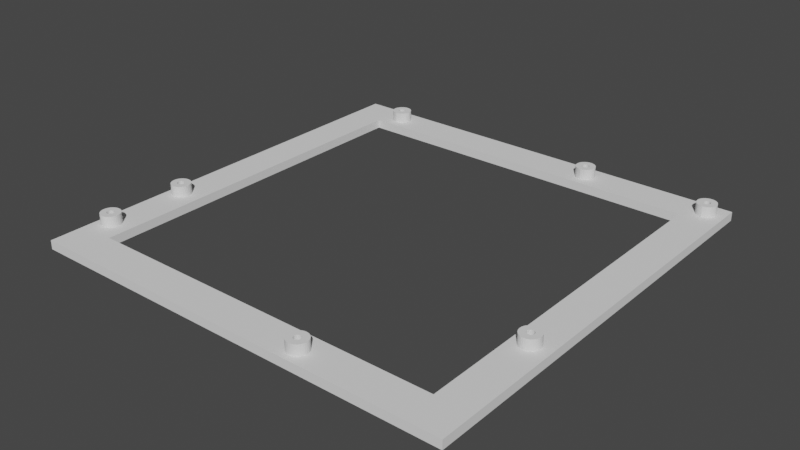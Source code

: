 # Source: truss.blend  (saved by Blender 3.2.14; exported with 4.5.12 LTS)
import bpy
from mathutils import Matrix  # noqa: F401  (used for matrix-valued properties, if any)

bpy.ops.wm.read_factory_settings(use_empty=True)
scene = bpy.context.scene
scene.name = 'Scene'

# ---- world
world_world = bpy.data.worlds.new('World'); scene.world = world_world
world_world.use_nodes = True; world_world.node_tree.nodes.clear()
_N = world_world.node_tree.nodes; _L = world_world.node_tree.links
n0 = _N.new('ShaderNodeOutputWorld'); n0.name = 'World Output'; n0.location = (300, 300)
n1 = _N.new('ShaderNodeBackground'); n1.name = 'Background'; n1.location = (10, 300)
n1.inputs[0].default_value = (0.05088, 0.05088, 0.05088, 1.0)
_L.new(n1.outputs[0], n0.inputs[0])
n0.is_active_output = True
world_world.color = (0.05088, 0.05088, 0.05088)
world_world.use_sun_shadow = False
world_world.sun_shadow_jitter_overblur = 0.0

# ---- meshes
me_cube = bpy.data.meshes.new('Cube')
me_cube.from_pydata([(-126.7, -122.4, -49.51), (-126.7, -122.4, -44.51), (-126.7, 122.4, -49.51), (-126.7, 122.4, -44.51), (118.2, -122.4, -44.51), (118.2, 122.4, -44.51), (98.18, -102.4, -44.51), (98.12, 102.4, -44.51), (-106.6, 102.4, -44.51), (-106.6, -102.4, -44.51), (-106.6, 102.4, -49.51), (-106.6, -102.4, -49.51), (108.2, 114.4, -44.51), (108.6, 114.4, -44.51), (108.9, 114.3, -44.51), (109.3, 114.1, -44.51), (109.6, 113.9, -44.51), (109.8, 113.6, -44.51), (110.0, 113.2, -44.51), (110.1, 112.8, -44.51), (110.2, 112.4, -44.51), (110.1, 112.1, -44.51), (110.0, 111.7, -44.51), (109.8, 111.3, -44.51), (109.6, 111.0, -44.51), (109.3, 110.8, -44.51), (108.9, 110.6, -44.51), (108.6, 110.5, -44.51), (108.2, 110.4, -44.51), (107.8, 110.5, -44.51), (107.4, 110.6, -44.51), (107.1, 110.8, -44.51), (106.8, 111.0, -44.51), (106.5, 111.3, -44.51), (106.3, 111.7, -44.51), (106.2, 112.1, -44.51), (106.2, 112.4, -44.51), (106.2, 112.8, -44.51), (106.3, 113.2, -44.51), (106.5, 113.6, -44.51), (106.8, 113.9, -44.51), (107.1, 114.1, -44.51), (107.4, 114.3, -44.51), (107.8, 114.4, -44.51), (108.2, 117.9, -44.51), (109.2, 117.8, -44.51), (110.3, 117.5, -44.51), (111.2, 117.0, -44.51), (112.1, 116.3, -44.51), (112.7, 115.5, -44.51), (113.2, 114.5, -44.51), (113.6, 113.5, -44.51), (113.7, 112.4, -44.51), (113.6, 111.4, -44.51), (113.2, 110.3, -44.51), (112.7, 109.4, -44.51), (112.1, 108.6, -44.51), (111.2, 107.9, -44.51), (110.3, 107.4, -44.51), (109.2, 107.1, -44.51), (108.2, 106.9, -44.51), (107.1, 107.1, -44.51), (106.1, 107.4, -44.51), (105.1, 107.9, -44.51), (104.3, 108.6, -44.51), (103.6, 109.4, -44.51), (103.1, 110.3, -44.51), (102.8, 111.4, -44.51), (102.7, 112.4, -44.51), (102.8, 113.5, -44.51), (103.1, 114.5, -44.51), (103.6, 115.5, -44.51), (104.3, 116.3, -44.51), (105.1, 117.0, -44.51), (106.1, 117.5, -44.51), (107.1, 117.8, -44.51), (108.6, 114.4, -38.51), (108.2, 114.4, -38.51), (35.67, 114.4, -44.51), (36.06, 114.4, -44.51), (36.44, 114.3, -44.51), (36.78, 114.1, -44.51), (37.09, 113.9, -44.51), (37.34, 113.6, -44.51), (37.52, 113.2, -44.51), (37.64, 112.8, -44.51), (37.67, 112.4, -44.51), (37.64, 112.1, -44.51), (37.52, 111.7, -44.51), (37.34, 111.3, -44.51), (37.09, 111.0, -44.51), (36.78, 110.8, -44.51), (36.44, 110.6, -44.51), (36.06, 110.5, -44.51), (35.67, 110.4, -44.51), (35.28, 110.5, -44.51), (34.91, 110.6, -44.51), (34.56, 110.8, -44.51), (34.26, 111.0, -44.51), (34.01, 111.3, -44.51), (33.82, 111.7, -44.51), (33.71, 112.1, -44.51), (33.67, 112.4, -44.51), (33.71, 112.8, -44.51), (33.82, 113.2, -44.51), (34.01, 113.6, -44.51), (34.26, 113.9, -44.51), (34.56, 114.1, -44.51), (34.91, 114.3, -44.51), (35.28, 114.4, -44.51), (35.67, 117.9, -44.51), (36.74, 117.8, -44.51), (37.78, 117.5, -44.51), (38.73, 117.0, -44.51), (39.56, 116.3, -44.51), (40.24, 115.5, -44.51), (40.75, 114.5, -44.51), (41.06, 113.5, -44.51), (41.17, 112.4, -44.51), (41.06, 111.4, -44.51), (40.75, 110.3, -44.51), (40.24, 109.4, -44.51), (39.56, 108.6, -44.51), (38.73, 107.9, -44.51), (37.78, 107.4, -44.51), (36.74, 107.1, -44.51), (35.67, 106.9, -44.51), (34.6, 107.1, -44.51), (33.57, 107.4, -44.51), (32.62, 107.9, -44.51), (31.78, 108.6, -44.51), (31.1, 109.4, -44.51), (30.59, 110.3, -44.51), (30.28, 111.4, -44.51), (30.17, 112.4, -44.51), (30.28, 113.5, -44.51), (30.59, 114.5, -44.51), (31.1, 115.5, -44.51), (31.78, 116.3, -44.51), (32.62, 117.0, -44.51), (33.57, 117.5, -44.51), (34.6, 117.8, -44.51), (-96.17, 114.4, -44.51), (-95.78, 114.4, -44.51), (-95.4, 114.3, -44.51), (-95.06, 114.1, -44.51), (-94.75, 113.9, -44.51), (-94.51, 113.6, -44.51), (-94.32, 113.2, -44.51), (-94.21, 112.8, -44.51), (-94.17, 112.4, -44.51), (-94.21, 112.1, -44.51), (-94.32, 111.7, -44.51), (-94.51, 111.3, -44.51), (-94.75, 111.0, -44.51), (-95.06, 110.8, -44.51), (-95.4, 110.6, -44.51), (-95.78, 110.5, -44.51), (-96.17, 110.4, -44.51), (-96.56, 110.5, -44.51), (-96.93, 110.6, -44.51), (-97.28, 110.8, -44.51), (-97.58, 111.0, -44.51), (-97.83, 111.3, -44.51), (-98.02, 111.7, -44.51), (-98.13, 112.1, -44.51), (-98.17, 112.4, -44.51), (-98.13, 112.8, -44.51), (-98.02, 113.2, -44.51), (-97.83, 113.6, -44.51), (-97.58, 113.9, -44.51), (-97.28, 114.1, -44.51), (-96.93, 114.3, -44.51), (-96.56, 114.4, -44.51), (-96.17, 117.9, -44.51), (-95.1, 117.8, -44.51), (-94.06, 117.5, -44.51), (-93.11, 117.0, -44.51), (-92.28, 116.3, -44.51), (-91.6, 115.5, -44.51), (-91.09, 114.5, -44.51), (-90.78, 113.5, -44.51), (-90.67, 112.4, -44.51), (-90.78, 111.4, -44.51), (-91.09, 110.3, -44.51), (-91.6, 109.4, -44.51), (-92.28, 108.6, -44.51), (-93.11, 107.9, -44.51), (-94.06, 107.4, -44.51), (-95.1, 107.1, -44.51), (-96.17, 106.9, -44.51), (-97.24, 107.1, -44.51), (-98.27, 107.4, -44.51), (-99.22, 107.9, -44.51), (-100.1, 108.6, -44.51), (-100.7, 109.4, -44.51), (-101.2, 110.3, -44.51), (-101.6, 111.4, -44.51), (-101.7, 112.4, -44.51), (-101.6, 113.5, -44.51), (-101.2, 114.5, -44.51), (-100.7, 115.5, -44.51), (-100.1, 116.3, -44.51), (-99.22, 117.0, -44.51), (-98.27, 117.5, -44.51), (-97.24, 117.8, -44.51), (-119.2, -43.13, -44.51), (-118.8, -43.17, -44.51), (-118.4, -43.28, -44.51), (-118.1, -43.47, -44.51), (-117.8, -43.72, -44.51), (-117.5, -44.02, -44.51), (-117.4, -44.37, -44.51), (-117.2, -44.74, -44.51), (-117.2, -45.13, -44.51), (-117.2, -45.52, -44.51), (-117.4, -45.9, -44.51), (-117.5, -46.24, -44.51), (-117.8, -46.55, -44.51), (-118.1, -46.8, -44.51), (-118.4, -46.98, -44.51), (-118.8, -47.09, -44.51), (-119.2, -47.13, -44.51), (-119.6, -47.09, -44.51), (-120.0, -46.98, -44.51), (-120.3, -46.8, -44.51), (-120.6, -46.55, -44.51), (-120.9, -46.24, -44.51), (-121.1, -45.9, -44.51), (-121.2, -45.52, -44.51), (-121.2, -45.13, -44.51), (-121.2, -44.74, -44.51), (-121.1, -44.37, -44.51), (-120.9, -44.02, -44.51), (-120.6, -43.72, -44.51), (-120.3, -43.47, -44.51), (-120.0, -43.28, -44.51), (-119.6, -43.17, -44.51), (-119.2, -39.63, -44.51), (-118.1, -39.74, -44.51), (-117.1, -40.05, -44.51), (-116.2, -40.56, -44.51), (-115.3, -41.24, -44.51), (-114.6, -42.07, -44.51), (-114.1, -43.03, -44.51), (-113.8, -44.06, -44.51), (-113.7, -45.13, -44.51), (-113.8, -46.2, -44.51), (-114.1, -47.24, -44.51), (-114.6, -48.19, -44.51), (-115.3, -49.02, -44.51), (-116.2, -49.71, -44.51), (-117.1, -50.21, -44.51), (-118.1, -50.53, -44.51), (-119.2, -50.63, -44.51), (-120.3, -50.53, -44.51), (-121.3, -50.21, -44.51), (-122.3, -49.71, -44.51), (-123.1, -49.02, -44.51), (-123.8, -48.19, -44.51), (-124.3, -47.24, -44.51), (-124.6, -46.2, -44.51), (-124.7, -45.13, -44.51), (-124.6, -44.06, -44.51), (-124.3, -43.03, -44.51), (-123.8, -42.07, -44.51), (-123.1, -41.24, -44.51), (-122.3, -40.56, -44.51), (-121.3, -40.05, -44.51), (-120.3, -39.74, -44.51), (-119.2, -89.17, -44.51), (-118.8, -89.21, -44.51), (-118.4, -89.32, -44.51), (-118.1, -89.51, -44.51), (-117.8, -89.75, -44.51), (-117.5, -90.06, -44.51), (-117.4, -90.4, -44.51), (-117.2, -90.78, -44.51), (-117.2, -91.17, -44.51), (-117.2, -91.56, -44.51), (-117.4, -91.94, -44.51), (-117.5, -92.28, -44.51), (-117.8, -92.58, -44.51), (-118.1, -92.83, -44.51), (-118.4, -93.02, -44.51), (-118.8, -93.13, -44.51), (-119.2, -93.17, -44.51), (-119.6, -93.13, -44.51), (-120.0, -93.02, -44.51), (-120.3, -92.83, -44.51), (-120.6, -92.58, -44.51), (-120.9, -92.28, -44.51), (-121.1, -91.94, -44.51), (-121.2, -91.56, -44.51), (-121.2, -91.17, -44.51), (-121.2, -90.78, -44.51), (-121.1, -90.4, -44.51), (-120.9, -90.06, -44.51), (-120.6, -89.75, -44.51), (-120.3, -89.51, -44.51), (-120.0, -89.32, -44.51), (-119.6, -89.21, -44.51), (-119.2, -85.67, -44.51), (-118.1, -85.77, -44.51), (-117.1, -86.09, -44.51), (-116.2, -86.59, -44.51), (-115.3, -87.28, -44.51), (-114.6, -88.11, -44.51), (-114.1, -89.06, -44.51), (-113.8, -90.1, -44.51), (-113.7, -91.17, -44.51), (-113.8, -92.24, -44.51), (-114.1, -93.28, -44.51), (-114.6, -94.23, -44.51), (-115.3, -95.06, -44.51), (-116.2, -95.75, -44.51), (-117.1, -96.25, -44.51), (-118.1, -96.57, -44.51), (-119.2, -96.67, -44.51), (-120.3, -96.57, -44.51), (-121.3, -96.25, -44.51), (-122.3, -95.75, -44.51), (-123.1, -95.06, -44.51), (-123.8, -94.23, -44.51), (-124.3, -93.28, -44.51), (-124.6, -92.24, -44.51), (-124.7, -91.17, -44.51), (-124.6, -90.1, -44.51), (-124.3, -89.06, -44.51), (-123.8, -88.11, -44.51), (-123.1, -87.28, -44.51), (-122.3, -86.59, -44.51), (-121.3, -86.09, -44.51), (-120.3, -85.77, -44.51), (35.28, -111.7, -44.51), (35.67, -111.7, -44.51), (36.05, -111.9, -44.51), (36.39, -112.0, -44.51), (36.7, -112.3, -44.51), (36.94, -112.6, -44.51), (37.13, -112.9, -44.51), (37.24, -113.3, -44.51), (37.28, -113.7, -44.51), (37.24, -114.1, -44.51), (37.13, -114.5, -44.51), (36.94, -114.8, -44.51), (36.7, -115.1, -44.51), (36.39, -115.4, -44.51), (36.05, -115.6, -44.51), (35.67, -115.7, -44.51), (35.28, -115.7, -44.51), (34.89, -115.7, -44.51), (34.52, -115.6, -44.51), (34.17, -115.4, -44.51), (33.87, -115.1, -44.51), (33.62, -114.8, -44.51), (33.43, -114.5, -44.51), (33.32, -114.1, -44.51), (33.28, -113.7, -44.51), (33.32, -113.3, -44.51), (33.43, -112.9, -44.51), (33.62, -112.6, -44.51), (33.87, -112.3, -44.51), (34.17, -112.0, -44.51), (34.52, -111.9, -44.51), (34.89, -111.7, -44.51), (35.28, -108.2, -44.51), (36.35, -108.3, -44.51), (37.38, -108.6, -44.51), (38.34, -109.1, -44.51), (39.17, -109.8, -44.51), (39.85, -110.7, -44.51), (40.36, -111.6, -44.51), (40.67, -112.6, -44.51), (40.78, -113.7, -44.51), (40.67, -114.8, -44.51), (40.36, -115.8, -44.51), (39.85, -116.8, -44.51), (39.17, -117.6, -44.51), (38.34, -118.3, -44.51), (37.38, -118.8, -44.51), (36.35, -119.1, -44.51), (35.28, -119.2, -44.51), (34.21, -119.1, -44.51), (33.18, -118.8, -44.51), (32.23, -118.3, -44.51), (31.39, -117.6, -44.51), (30.71, -116.8, -44.51), (30.2, -115.8, -44.51), (29.89, -114.8, -44.51), (29.78, -113.7, -44.51), (29.89, -112.6, -44.51), (30.2, -111.6, -44.51), (30.71, -110.7, -44.51), (31.39, -109.8, -44.51), (32.23, -109.1, -44.51), (33.18, -108.6, -44.51), (34.21, -108.3, -44.51), (108.9, 114.3, -38.51), (109.3, 114.1, -38.51), (109.6, 113.9, -38.51), (109.8, 113.6, -38.51), (110.0, 113.2, -38.51), (110.1, 112.8, -38.51), (110.2, 112.4, -38.51), (110.1, 112.1, -38.51), (110.0, 111.7, -38.51), (109.8, 111.3, -38.51), (109.6, 111.0, -38.51), (109.3, 110.8, -38.51), (108.9, 110.6, -38.51), (108.6, 110.5, -38.51), (108.2, 110.4, -38.51), (107.8, 110.5, -38.51), (107.4, 110.6, -38.51), (107.1, 110.8, -38.51), (106.8, 111.0, -38.51), (106.5, 111.3, -38.51), (106.3, 111.7, -38.51), (106.2, 112.1, -38.51), (106.2, 112.4, -38.51), (106.2, 112.8, -38.51), (106.3, 113.2, -38.51), (106.5, 113.6, -38.51), (106.8, 113.9, -38.51), (107.1, 114.1, -38.51), (107.4, 114.3, -38.51), (107.8, 114.4, -38.51), (108.2, 117.9, -38.51), (109.2, 117.8, -38.51), (110.3, 117.5, -38.51), (111.2, 117.0, -38.51), (112.1, 116.3, -38.51), (112.7, 115.5, -38.51), (113.2, 114.5, -38.51), (113.6, 113.5, -38.51), (113.7, 112.4, -38.51), (113.6, 111.4, -38.51), (113.2, 110.3, -38.51), (112.7, 109.4, -38.51), (112.1, 108.6, -38.51), (111.2, 107.9, -38.51), (110.3, 107.4, -38.51), (109.2, 107.1, -38.51), (108.2, 106.9, -38.51), (107.1, 107.1, -38.51), (106.1, 107.4, -38.51), (105.1, 107.9, -38.51), (104.3, 108.6, -38.51), (103.6, 109.4, -38.51), (103.1, 110.3, -38.51), (102.8, 111.4, -38.51), (102.7, 112.4, -38.51), (102.8, 113.5, -38.51), (103.1, 114.5, -38.51), (103.6, 115.5, -38.51), (104.3, 116.3, -38.51), (105.1, 117.0, -38.51), (106.1, 117.5, -38.51), (107.1, 117.8, -38.51), (35.67, 114.4, -38.51), (36.06, 114.4, -38.51), (36.44, 114.3, -38.51), (36.78, 114.1, -38.51), (37.09, 113.9, -38.51), (37.34, 113.6, -38.51), (37.52, 113.2, -38.51), (37.64, 112.8, -38.51), (37.67, 112.4, -38.51), (37.64, 112.1, -38.51), (37.52, 111.7, -38.51), (37.34, 111.3, -38.51), (37.09, 111.0, -38.51), (36.78, 110.8, -38.51), (36.44, 110.6, -38.51), (36.06, 110.5, -38.51), (35.67, 110.4, -38.51), (35.28, 110.5, -38.51), (34.91, 110.6, -38.51), (34.56, 110.8, -38.51), (34.26, 111.0, -38.51), (34.01, 111.3, -38.51), (33.82, 111.7, -38.51), (33.71, 112.1, -38.51), (33.67, 112.4, -38.51), (33.71, 112.8, -38.51), (33.82, 113.2, -38.51), (34.01, 113.6, -38.51), (34.26, 113.9, -38.51), (34.56, 114.1, -38.51), (34.91, 114.3, -38.51), (35.28, 114.4, -38.51), (35.67, 117.9, -38.51), (36.74, 117.8, -38.51), (37.78, 117.5, -38.51), (38.73, 117.0, -38.51), (39.56, 116.3, -38.51), (40.24, 115.5, -38.51), (40.75, 114.5, -38.51), (41.06, 113.5, -38.51), (41.17, 112.4, -38.51), (41.06, 111.4, -38.51), (40.75, 110.3, -38.51), (40.24, 109.4, -38.51), (39.56, 108.6, -38.51), (38.73, 107.9, -38.51), (37.78, 107.4, -38.51), (36.74, 107.1, -38.51), (35.67, 106.9, -38.51), (34.6, 107.1, -38.51), (33.57, 107.4, -38.51), (32.62, 107.9, -38.51), (31.78, 108.6, -38.51), (31.1, 109.4, -38.51), (30.59, 110.3, -38.51), (30.28, 111.4, -38.51), (30.17, 112.4, -38.51), (30.28, 113.5, -38.51), (30.59, 114.5, -38.51), (31.1, 115.5, -38.51), (31.78, 116.3, -38.51), (32.62, 117.0, -38.51), (33.57, 117.5, -38.51), (34.6, 117.8, -38.51), (-96.17, 114.4, -38.51), (-95.78, 114.4, -38.51), (-95.4, 114.3, -38.51), (-95.06, 114.1, -38.51), (-94.75, 113.9, -38.51), (-94.51, 113.6, -38.51), (-94.32, 113.2, -38.51), (-94.21, 112.8, -38.51), (-94.17, 112.4, -38.51), (-94.21, 112.1, -38.51), (-94.32, 111.7, -38.51), (-94.51, 111.3, -38.51), (-94.75, 111.0, -38.51), (-95.06, 110.8, -38.51), (-95.4, 110.6, -38.51), (-95.78, 110.5, -38.51), (-96.17, 110.4, -38.51), (-96.56, 110.5, -38.51), (-96.93, 110.6, -38.51), (-97.28, 110.8, -38.51), (-97.58, 111.0, -38.51), (-97.83, 111.3, -38.51), (-98.02, 111.7, -38.51), (-98.13, 112.1, -38.51), (-98.17, 112.4, -38.51), (-98.13, 112.8, -38.51), (-98.02, 113.2, -38.51), (-97.83, 113.6, -38.51), (-97.58, 113.9, -38.51), (-97.28, 114.1, -38.51), (-96.93, 114.3, -38.51), (-96.56, 114.4, -38.51), (-96.17, 117.9, -38.51), (-95.1, 117.8, -38.51), (-94.06, 117.5, -38.51), (-93.11, 117.0, -38.51), (-92.28, 116.3, -38.51), (-91.6, 115.5, -38.51), (-91.09, 114.5, -38.51), (-90.78, 113.5, -38.51), (-90.67, 112.4, -38.51), (-90.78, 111.4, -38.51), (-91.09, 110.3, -38.51), (-91.6, 109.4, -38.51), (-92.28, 108.6, -38.51), (-93.11, 107.9, -38.51), (-94.06, 107.4, -38.51), (-95.1, 107.1, -38.51), (-96.17, 106.9, -38.51), (-97.24, 107.1, -38.51), (-98.27, 107.4, -38.51), (-99.22, 107.9, -38.51), (-100.1, 108.6, -38.51), (-100.7, 109.4, -38.51), (-101.2, 110.3, -38.51), (-101.6, 111.4, -38.51), (-101.7, 112.4, -38.51), (-101.6, 113.5, -38.51), (-101.2, 114.5, -38.51), (-100.7, 115.5, -38.51), (-100.1, 116.3, -38.51), (-99.22, 117.0, -38.51), (-98.27, 117.5, -38.51), (-97.24, 117.8, -38.51), (-119.2, -43.13, -38.51), (-118.8, -43.17, -38.51), (-118.4, -43.28, -38.51), (-118.1, -43.47, -38.51), (-117.8, -43.72, -38.51), (-117.5, -44.02, -38.51), (-117.4, -44.37, -38.51), (-117.2, -44.74, -38.51), (-117.2, -45.13, -38.51), (-117.2, -45.52, -38.51), (-117.4, -45.9, -38.51), (-117.5, -46.24, -38.51), (-117.8, -46.55, -38.51), (-118.1, -46.8, -38.51), (-118.4, -46.98, -38.51), (-118.8, -47.09, -38.51), (-119.2, -47.13, -38.51), (-119.6, -47.09, -38.51), (-120.0, -46.98, -38.51), (-120.3, -46.8, -38.51), (-120.6, -46.55, -38.51), (-120.9, -46.24, -38.51), (-121.1, -45.9, -38.51), (-121.2, -45.52, -38.51), (-121.2, -45.13, -38.51), (-121.2, -44.74, -38.51), (-121.1, -44.37, -38.51), (-120.9, -44.02, -38.51), (-120.6, -43.72, -38.51), (-120.3, -43.47, -38.51), (-120.0, -43.28, -38.51), (-119.6, -43.17, -38.51), (-119.2, -39.63, -38.51), (-118.1, -39.74, -38.51), (-117.1, -40.05, -38.51), (-116.2, -40.56, -38.51), (-115.3, -41.24, -38.51), (-114.6, -42.07, -38.51), (-114.1, -43.03, -38.51), (-113.8, -44.06, -38.51), (-113.7, -45.13, -38.51), (-113.8, -46.2, -38.51), (-114.1, -47.24, -38.51), (-114.6, -48.19, -38.51), (-115.3, -49.02, -38.51), (-116.2, -49.71, -38.51), (-117.1, -50.21, -38.51), (-118.1, -50.53, -38.51), (-119.2, -50.63, -38.51), (-120.3, -50.53, -38.51), (-121.3, -50.21, -38.51), (-122.3, -49.71, -38.51), (-123.1, -49.02, -38.51), (-123.8, -48.19, -38.51), (-124.3, -47.24, -38.51), (-124.6, -46.2, -38.51), (-124.7, -45.13, -38.51), (-124.6, -44.06, -38.51), (-124.3, -43.03, -38.51), (-123.8, -42.07, -38.51), (-123.1, -41.24, -38.51), (-122.3, -40.56, -38.51), (-121.3, -40.05, -38.51), (-120.3, -39.74, -38.51), (-119.2, -89.17, -38.51), (-118.8, -89.21, -38.51), (-118.4, -89.32, -38.51), (-118.1, -89.51, -38.51), (-117.8, -89.75, -38.51), (-117.5, -90.06, -38.51), (-117.4, -90.4, -38.51), (-117.2, -90.78, -38.51), (-117.2, -91.17, -38.51), (-117.2, -91.56, -38.51), (-117.4, -91.94, -38.51), (-117.5, -92.28, -38.51), (-117.8, -92.58, -38.51), (-118.1, -92.83, -38.51), (-118.4, -93.02, -38.51), (-118.8, -93.13, -38.51), (-119.2, -93.17, -38.51), (-119.6, -93.13, -38.51), (-120.0, -93.02, -38.51), (-120.3, -92.83, -38.51), (-120.6, -92.58, -38.51), (-120.9, -92.28, -38.51), (-121.1, -91.94, -38.51), (-121.2, -91.56, -38.51), (-121.2, -91.17, -38.51), (-121.2, -90.78, -38.51), (-121.1, -90.4, -38.51), (-120.9, -90.06, -38.51), (-120.6, -89.75, -38.51), (-120.3, -89.51, -38.51), (-120.0, -89.32, -38.51), (-119.6, -89.21, -38.51), (-119.2, -85.67, -38.51), (-118.1, -85.77, -38.51), (-117.1, -86.09, -38.51), (-116.2, -86.59, -38.51), (-115.3, -87.28, -38.51), (-114.6, -88.11, -38.51), (-114.1, -89.06, -38.51), (-113.8, -90.1, -38.51), (-113.7, -91.17, -38.51), (-113.8, -92.24, -38.51), (-114.1, -93.28, -38.51), (-114.6, -94.23, -38.51), (-115.3, -95.06, -38.51), (-116.2, -95.75, -38.51), (-117.1, -96.25, -38.51), (-118.1, -96.57, -38.51), (-119.2, -96.67, -38.51), (-120.3, -96.57, -38.51), (-121.3, -96.25, -38.51), (-122.3, -95.75, -38.51), (-123.1, -95.06, -38.51), (-123.8, -94.23, -38.51), (-124.3, -93.28, -38.51), (-124.6, -92.24, -38.51), (-124.7, -91.17, -38.51), (-124.6, -90.1, -38.51), (-124.3, -89.06, -38.51), (-123.8, -88.11, -38.51), (-123.1, -87.28, -38.51), (-122.3, -86.59, -38.51), (-121.3, -86.09, -38.51), (-120.3, -85.77, -38.51), (35.28, -111.7, -38.51), (35.67, -111.7, -38.51), (36.05, -111.9, -38.51), (36.39, -112.0, -38.51), (36.7, -112.3, -38.51), (36.94, -112.6, -38.51), (37.13, -112.9, -38.51), (37.24, -113.3, -38.51), (37.28, -113.7, -38.51), (37.24, -114.1, -38.51), (37.13, -114.5, -38.51), (36.94, -114.8, -38.51), (36.7, -115.1, -38.51), (36.39, -115.4, -38.51), (36.05, -115.6, -38.51), (35.67, -115.7, -38.51), (35.28, -115.7, -38.51), (34.89, -115.7, -38.51), (34.52, -115.6, -38.51), (34.17, -115.4, -38.51), (33.87, -115.1, -38.51), (33.62, -114.8, -38.51), (33.43, -114.5, -38.51), (33.32, -114.1, -38.51), (33.28, -113.7, -38.51), (33.32, -113.3, -38.51), (33.43, -112.9, -38.51), (33.62, -112.6, -38.51), (33.87, -112.3, -38.51), (34.17, -112.0, -38.51), (34.52, -111.9, -38.51), (34.89, -111.7, -38.51), (35.28, -108.2, -38.51), (36.35, -108.3, -38.51), (37.38, -108.6, -38.51), (38.34, -109.1, -38.51), (39.17, -109.8, -38.51), (39.85, -110.7, -38.51), (40.36, -111.6, -38.51), (40.67, -112.6, -38.51), (40.78, -113.7, -38.51), (40.67, -114.8, -38.51), (40.36, -115.8, -38.51), (39.85, -116.8, -38.51), (39.17, -117.6, -38.51), (38.34, -118.3, -38.51), (37.38, -118.8, -38.51), (36.35, -119.1, -38.51), (35.28, -119.2, -38.51), (34.21, -119.1, -38.51), (33.18, -118.8, -38.51), (32.23, -118.3, -38.51), (31.39, -117.6, -38.51), (30.71, -116.8, -38.51), (30.2, -115.8, -38.51), (29.89, -114.8, -38.51), (29.78, -113.7, -38.51), (29.89, -112.6, -38.51), (30.2, -111.6, -38.51), (30.71, -110.7, -38.51), (31.39, -109.8, -38.51), (32.23, -109.1, -38.51), (33.18, -108.6, -38.51), (34.21, -108.3, -38.51), (107.3, -46.72, -44.51), (107.7, -46.76, -44.51), (108.1, -46.87, -44.51), (108.4, -47.06, -44.51), (108.7, -47.31, -44.51), (109.0, -47.61, -44.51), (109.2, -47.96, -44.51), (109.3, -48.33, -44.51), (109.3, -48.72, -44.51), (109.3, -49.11, -44.51), (109.2, -49.49, -44.51), (109.0, -49.83, -44.51), (108.7, -50.14, -44.51), (108.4, -50.39, -44.51), (108.1, -50.57, -44.51), (107.7, -50.69, -44.51), (107.3, -50.72, -44.51), (106.9, -50.69, -44.51), (106.5, -50.57, -44.51), (106.2, -50.39, -44.51), (105.9, -50.14, -44.51), (105.6, -49.83, -44.51), (105.5, -49.49, -44.51), (105.3, -49.11, -44.51), (105.3, -48.72, -44.51), (105.3, -48.33, -44.51), (105.5, -47.96, -44.51), (105.6, -47.61, -44.51), (105.9, -47.31, -44.51), (106.2, -47.06, -44.51), (106.5, -46.87, -44.51), (106.9, -46.76, -44.51), (107.3, -43.22, -44.51), (108.4, -43.33, -44.51), (109.4, -43.64, -44.51), (110.4, -44.15, -44.51), (111.2, -44.83, -44.51), (111.9, -45.67, -44.51), (112.4, -46.62, -44.51), (112.7, -47.65, -44.51), (112.8, -48.72, -44.51), (112.7, -49.8, -44.51), (112.4, -50.83, -44.51), (111.9, -51.78, -44.51), (111.2, -52.61, -44.51), (110.4, -53.3, -44.51), (109.4, -53.8, -44.51), (108.4, -54.12, -44.51), (107.3, -54.22, -44.51), (106.2, -54.12, -44.51), (105.2, -53.8, -44.51), (104.2, -53.3, -44.51), (103.4, -52.61, -44.51), (102.7, -51.78, -44.51), (102.2, -50.83, -44.51), (101.9, -49.8, -44.51), (101.8, -48.72, -44.51), (101.9, -47.65, -44.51), (102.2, -46.62, -44.51), (102.7, -45.67, -44.51), (103.4, -44.83, -44.51), (104.2, -44.15, -44.51), (105.2, -43.64, -44.51), (106.2, -43.33, -44.51), (107.7, -46.76, -38.51), (107.3, -46.72, -38.51), (108.1, -46.87, -38.51), (108.4, -47.06, -38.51), (108.7, -47.31, -38.51), (109.0, -47.61, -38.51), (109.2, -47.96, -38.51), (109.3, -48.33, -38.51), (109.3, -48.72, -38.51), (109.3, -49.11, -38.51), (109.2, -49.49, -38.51), (109.0, -49.83, -38.51), (108.7, -50.14, -38.51), (108.4, -50.39, -38.51), (108.1, -50.57, -38.51), (107.7, -50.69, -38.51), (107.3, -50.72, -38.51), (106.9, -50.69, -38.51), (106.5, -50.57, -38.51), (106.2, -50.39, -38.51), (105.9, -50.14, -38.51), (105.6, -49.83, -38.51), (105.5, -49.49, -38.51), (105.3, -49.11, -38.51), (105.3, -48.72, -38.51), (105.3, -48.33, -38.51), (105.5, -47.96, -38.51), (105.6, -47.61, -38.51), (105.9, -47.31, -38.51), (106.2, -47.06, -38.51), (106.5, -46.87, -38.51), (106.9, -46.76, -38.51), (107.3, -43.22, -38.51), (108.4, -43.33, -38.51), (109.4, -43.64, -38.51), (110.4, -44.15, -38.51), (111.2, -44.83, -38.51), (111.9, -45.67, -38.51), (112.4, -46.62, -38.51), (112.7, -47.65, -38.51), (112.8, -48.72, -38.51), (112.7, -49.8, -38.51), (112.4, -50.83, -38.51), (111.9, -51.78, -38.51), (111.2, -52.61, -38.51), (110.4, -53.3, -38.51), (109.4, -53.8, -38.51), (108.4, -54.12, -38.51), (107.3, -54.22, -38.51), (106.2, -54.12, -38.51), (105.2, -53.8, -38.51), (104.2, -53.3, -38.51), (103.4, -52.61, -38.51), (102.7, -51.78, -38.51), (102.2, -50.83, -38.51), (101.9, -49.8, -38.51), (101.8, -48.72, -38.51), (101.9, -47.65, -38.51), (102.2, -46.62, -38.51), (102.7, -45.67, -38.51), (103.4, -44.83, -38.51), (104.2, -44.15, -38.51), (105.2, -43.64, -38.51), (106.2, -43.33, -38.51), (118.2, -122.4, -49.51), (118.2, 122.4, -49.51), (98.18, -102.4, -49.51), (98.12, 102.4, -49.51)], [], [(0, 1, 3, 2), (8, 10, 11, 9), (0, 2, 10, 11), (173, 142, 174, 205), (172, 204, 203, 171), (170, 202, 201, 169), (168, 200, 199, 167), (166, 198, 197, 165), (164, 196, 195, 163), (162, 194, 193, 161), (160, 192, 191, 159), (158, 190, 189, 157), (156, 188, 187, 155), (154, 186, 185, 153), (152, 184, 183, 151), (150, 182, 181, 149), (148, 180, 179, 147), (146, 178, 177, 145), (144, 176, 175, 143), (470, 469, 501, 502), (470, 502, 503, 471), (142, 143, 175, 174), (144, 145, 177, 176), (146, 147, 179, 178), (148, 149, 181, 180), (150, 151, 183, 182), (152, 153, 185, 184), (154, 155, 187, 186), (156, 157, 189, 188), (158, 159, 191, 190), (160, 161, 193, 192), (162, 163, 195, 194), (164, 165, 197, 196), (166, 167, 199, 198), (168, 169, 201, 200), (171, 203, 202, 170), (172, 173, 205, 204), (471, 503, 504, 472), (472, 504, 505, 473), (473, 505, 506, 474), (474, 506, 507, 475), (475, 507, 508, 476), (476, 508, 509, 477), (477, 509, 510, 478), (478, 510, 511, 479), (479, 511, 512, 480), (480, 512, 513, 481), (481, 513, 514, 482), (482, 514, 515, 483), (483, 515, 516, 484), (484, 516, 517, 485), (485, 517, 518, 486), (486, 518, 519, 487), (487, 519, 520, 488), (488, 520, 521, 489), (489, 521, 522, 490), (490, 522, 523, 491), (491, 523, 492, 460), (460, 492, 493, 461), (461, 493, 494, 462), (462, 494, 495, 463), (463, 495, 496, 464), (464, 496, 497, 465), (465, 497, 498, 466), (466, 498, 499, 467), (467, 499, 500, 468), (469, 468, 500, 501), (651, 620, 588, 619), (620, 621, 589, 588), (621, 622, 590, 589), (622, 623, 591, 590), (623, 624, 592, 591), (624, 625, 593, 592), (625, 626, 594, 593), (626, 627, 595, 594), (627, 628, 596, 595), (628, 629, 597, 596), (629, 630, 598, 597), (630, 631, 599, 598), (631, 632, 600, 599), (632, 633, 601, 600), (633, 634, 602, 601), (634, 635, 603, 602), (635, 636, 604, 603), (636, 637, 605, 604), (637, 638, 606, 605), (638, 639, 607, 606), (639, 640, 608, 607), (640, 641, 609, 608), (650, 651, 619, 618), (649, 650, 618, 617), (648, 649, 617, 616), (647, 648, 616, 615), (646, 647, 615, 614), (645, 646, 614, 613), (644, 645, 613, 612), (643, 644, 612, 611), (642, 643, 611, 610), (609, 641, 642, 610), (238, 239, 621, 620), (240, 622, 621, 239), (240, 241, 623, 622), (242, 624, 623, 241), (242, 243, 625, 624), (244, 626, 625, 243), (244, 245, 627, 626), (246, 628, 627, 245), (246, 247, 629, 628), (248, 630, 629, 247), (249, 631, 630, 248), (250, 632, 631, 249), (250, 251, 633, 632), (252, 634, 633, 251), (252, 253, 635, 634), (254, 636, 635, 253), (254, 255, 637, 636), (256, 257, 639, 638), (258, 640, 639, 257), (260, 642, 641, 259), (260, 261, 643, 642), (262, 644, 643, 261), (262, 263, 645, 644), (264, 646, 645, 263), (266, 648, 647, 265), (266, 267, 649, 648), (268, 650, 649, 267), (268, 269, 651, 650), (238, 620, 651, 269), (264, 265, 647, 646), (258, 259, 641, 640), (256, 638, 637, 255), (303, 685, 684, 302), (304, 686, 685, 303), (305, 687, 686, 304), (306, 688, 687, 305), (307, 689, 688, 306), (308, 690, 689, 307), (309, 691, 690, 308), (310, 692, 691, 309), (311, 693, 692, 310), (312, 694, 693, 311), (313, 695, 694, 312), (314, 696, 695, 313), (315, 697, 696, 314), (316, 698, 697, 315), (317, 699, 698, 316), (318, 700, 699, 317), (319, 701, 700, 318), (320, 702, 701, 319), (321, 703, 702, 320), (322, 704, 703, 321), (323, 705, 704, 322), (324, 706, 705, 323), (325, 707, 706, 324), (326, 708, 707, 325), (328, 327, 709, 710), (329, 328, 710, 711), (330, 329, 711, 712), (331, 330, 712, 713), (332, 331, 713, 714), (333, 332, 714, 715), (333, 302, 684, 715), (271, 270, 652, 653), (272, 271, 653, 654), (273, 272, 654, 655), (274, 273, 655, 656), (275, 274, 656, 657), (276, 275, 657, 658), (277, 276, 658, 659), (278, 277, 659, 660), (279, 278, 660, 661), (280, 279, 661, 662), (281, 280, 662, 663), (282, 281, 663, 664), (283, 282, 664, 665), (284, 283, 665, 666), (285, 284, 666, 667), (286, 285, 667, 668), (287, 286, 668, 669), (288, 287, 669, 670), (289, 288, 670, 671), (290, 289, 671, 672), (291, 290, 672, 673), (292, 291, 673, 674), (293, 292, 674, 675), (294, 293, 675, 676), (295, 294, 676, 677), (296, 295, 677, 678), (297, 296, 678, 679), (298, 297, 679, 680), (299, 298, 680, 681), (300, 299, 681, 682), (301, 300, 682, 683), (301, 683, 652, 270), (327, 709, 708, 326), (367, 366, 748, 749), (368, 367, 749, 750), (369, 368, 750, 751), (370, 369, 751, 752), (371, 370, 752, 753), (372, 371, 753, 754), (373, 372, 754, 755), (374, 373, 755, 756), (375, 374, 756, 757), (376, 375, 757, 758), (377, 376, 758, 759), (378, 377, 759, 760), (379, 378, 760, 761), (380, 379, 761, 762), (381, 380, 762, 763), (382, 381, 763, 764), (383, 382, 764, 765), (384, 383, 765, 766), (385, 384, 766, 767), (386, 385, 767, 768), (387, 386, 768, 769), (388, 387, 769, 770), (389, 388, 770, 771), (390, 389, 771, 772), (391, 390, 772, 773), (392, 391, 773, 774), (393, 392, 774, 775), (394, 393, 775, 776), (395, 394, 776, 777), (396, 395, 777, 778), (397, 396, 778, 779), (397, 779, 748, 366), (350, 732, 733, 351), (351, 733, 734, 352), (352, 734, 735, 353), (353, 735, 736, 354), (354, 736, 737, 355), (355, 737, 738, 356), (356, 738, 739, 357), (357, 739, 740, 358), (358, 740, 741, 359), (359, 741, 742, 360), (360, 742, 743, 361), (361, 743, 744, 362), (362, 744, 745, 363), (363, 745, 746, 364), (364, 746, 747, 365), (716, 334, 365, 747), (334, 716, 717, 335), (335, 717, 718, 336), (336, 718, 719, 337), (337, 719, 720, 338), (338, 720, 721, 339), (339, 721, 722, 340), (340, 722, 723, 341), (341, 723, 724, 342), (342, 724, 725, 343), (343, 725, 726, 344), (344, 726, 727, 345), (345, 727, 728, 346), (346, 728, 729, 347), (347, 729, 730, 348), (348, 730, 731, 349), (350, 349, 731, 732), (45, 44, 428, 429), (46, 45, 429, 430), (47, 46, 430, 431), (48, 47, 431, 432), (49, 48, 432, 433), (50, 49, 433, 434), (51, 50, 434, 435), (52, 51, 435, 436), (53, 52, 436, 437), (54, 53, 437, 438), (55, 54, 438, 439), (56, 55, 439, 440), (57, 56, 440, 441), (58, 57, 441, 442), (59, 58, 442, 443), (60, 59, 443, 444), (61, 60, 444, 445), (62, 61, 445, 446), (63, 62, 446, 447), (64, 63, 447, 448), (65, 64, 448, 449), (66, 65, 449, 450), (68, 67, 451, 452), (69, 68, 452, 453), (70, 69, 453, 454), (71, 70, 454, 455), (72, 71, 455, 456), (73, 72, 456, 457), (74, 73, 457, 458), (75, 74, 458, 459), (75, 459, 428, 44), (12, 13, 76, 77), (398, 76, 13, 14), (399, 398, 14, 15), (400, 399, 15, 16), (401, 400, 16, 17), (402, 401, 17, 18), (403, 402, 18, 19), (404, 403, 19, 20), (405, 404, 20, 21), (406, 405, 21, 22), (407, 406, 22, 23), (408, 407, 23, 24), (409, 408, 24, 25), (410, 409, 25, 26), (411, 410, 26, 27), (412, 411, 27, 28), (413, 412, 28, 29), (414, 413, 29, 30), (415, 414, 30, 31), (416, 415, 31, 32), (417, 416, 32, 33), (418, 417, 33, 34), (419, 418, 34, 35), (420, 419, 35, 36), (421, 420, 36, 37), (422, 421, 37, 38), (423, 422, 38, 39), (424, 423, 39, 40), (425, 424, 40, 41), (426, 425, 41, 42), (427, 426, 42, 43), (43, 12, 77, 427), (67, 66, 450, 451), (111, 493, 492, 110), (112, 494, 493, 111), (113, 495, 494, 112), (114, 496, 495, 113), (115, 497, 496, 114), (116, 498, 497, 115), (117, 499, 498, 116), (118, 500, 499, 117), (119, 501, 500, 118), (120, 502, 501, 119), (121, 503, 502, 120), (122, 504, 503, 121), (123, 505, 504, 122), (124, 506, 505, 123), (125, 507, 506, 124), (126, 508, 507, 125), (127, 509, 508, 126), (128, 510, 509, 127), (129, 511, 510, 128), (130, 512, 511, 129), (131, 513, 512, 130), (132, 514, 513, 131), (133, 515, 514, 132), (134, 516, 515, 133), (135, 517, 516, 134), (136, 518, 517, 135), (137, 519, 518, 136), (138, 520, 519, 137), (139, 521, 520, 138), (140, 522, 521, 139), (141, 523, 522, 140), (141, 110, 492, 523), (79, 78, 460, 461), (80, 79, 461, 462), (81, 80, 462, 463), (82, 81, 463, 464), (83, 82, 464, 465), (84, 83, 465, 466), (85, 84, 466, 467), (86, 85, 467, 468), (87, 86, 468, 469), (88, 87, 469, 470), (89, 88, 470, 471), (90, 89, 471, 472), (91, 90, 472, 473), (92, 91, 473, 474), (93, 92, 474, 475), (94, 93, 475, 476), (95, 94, 476, 477), (96, 95, 477, 478), (97, 96, 478, 479), (98, 97, 479, 480), (99, 98, 480, 481), (100, 99, 481, 482), (101, 100, 482, 483), (102, 101, 483, 484), (103, 102, 484, 485), (104, 103, 485, 486), (105, 104, 486, 487), (106, 105, 487, 488), (107, 106, 488, 489), (108, 107, 489, 490), (109, 108, 490, 491), (109, 491, 460, 78), (143, 142, 524, 525), (144, 143, 525, 526), (145, 144, 526, 527), (146, 145, 527, 528), (147, 146, 528, 529), (148, 147, 529, 530), (149, 148, 530, 531), (150, 149, 531, 532), (151, 150, 532, 533), (152, 151, 533, 534), (153, 152, 534, 535), (154, 153, 535, 536), (155, 154, 536, 537), (156, 155, 537, 538), (157, 156, 538, 539), (158, 157, 539, 540), (159, 158, 540, 541), (160, 159, 541, 542), (161, 160, 542, 543), (162, 161, 543, 544), (163, 162, 544, 545), (164, 163, 545, 546), (165, 164, 546, 547), (166, 165, 547, 548), (167, 166, 548, 549), (168, 167, 549, 550), (169, 168, 550, 551), (170, 169, 551, 552), (171, 170, 552, 553), (172, 171, 553, 554), (173, 172, 554, 555), (173, 555, 524, 142), (175, 557, 556, 174), (176, 558, 557, 175), (177, 559, 558, 176), (178, 560, 559, 177), (179, 561, 560, 178), (180, 562, 561, 179), (181, 563, 562, 180), (182, 564, 563, 181), (183, 565, 564, 182), (184, 566, 565, 183), (185, 567, 566, 184), (186, 568, 567, 185), (187, 569, 568, 186), (188, 570, 569, 187), (190, 572, 571, 189), (191, 573, 572, 190), (192, 574, 573, 191), (193, 575, 574, 192), (194, 576, 575, 193), (195, 577, 576, 194), (196, 578, 577, 195), (197, 579, 578, 196), (198, 580, 579, 197), (199, 581, 580, 198), (200, 582, 581, 199), (201, 583, 582, 200), (202, 584, 583, 201), (203, 585, 584, 202), (204, 586, 585, 203), (205, 587, 586, 204), (205, 174, 556, 587), (189, 571, 570, 188), (525, 524, 556, 557), (526, 525, 557, 558), (527, 526, 558, 559), (528, 527, 559, 560), (529, 528, 560, 561), (530, 529, 561, 562), (531, 530, 562, 563), (532, 531, 563, 564), (533, 532, 564, 565), (534, 533, 565, 566), (535, 534, 566, 567), (536, 535, 567, 568), (537, 536, 568, 569), (538, 537, 569, 570), (539, 538, 570, 571), (540, 539, 571, 572), (541, 540, 572, 573), (542, 541, 573, 574), (543, 542, 574, 575), (544, 543, 575, 576), (545, 544, 576, 577), (546, 545, 577, 578), (547, 546, 578, 579), (548, 547, 579, 580), (549, 548, 580, 581), (550, 549, 581, 582), (551, 550, 582, 583), (552, 551, 583, 584), (553, 552, 584, 585), (554, 553, 585, 586), (555, 554, 586, 587), (555, 587, 556, 524), (685, 653, 652, 684), (686, 654, 653, 685), (687, 655, 654, 686), (688, 656, 655, 687), (689, 657, 656, 688), (690, 658, 657, 689), (691, 659, 658, 690), (692, 660, 659, 691), (693, 661, 660, 692), (694, 662, 661, 693), (695, 663, 662, 694), (696, 664, 663, 695), (697, 665, 664, 696), (698, 666, 665, 697), (699, 667, 666, 698), (700, 668, 667, 699), (701, 669, 668, 700), (702, 670, 669, 701), (703, 671, 670, 702), (704, 672, 671, 703), (705, 673, 672, 704), (706, 674, 673, 705), (707, 675, 674, 706), (708, 676, 675, 707), (677, 676, 708, 709), (710, 709, 677, 678), (711, 710, 678, 679), (712, 711, 679, 680), (713, 712, 680, 681), (714, 713, 681, 682), (715, 714, 682, 683), (715, 684, 652, 683), (749, 748, 716, 717), (750, 749, 717, 718), (751, 750, 718, 719), (752, 751, 719, 720), (753, 752, 720, 721), (754, 753, 721, 722), (755, 754, 722, 723), (756, 755, 723, 724), (757, 756, 724, 725), (758, 757, 725, 726), (759, 758, 726, 727), (760, 759, 727, 728), (761, 760, 728, 729), (762, 761, 729, 730), (763, 762, 730, 731), (764, 763, 731, 732), (765, 764, 732, 733), (766, 765, 733, 734), (767, 766, 734, 735), (768, 767, 735, 736), (769, 768, 736, 737), (770, 769, 737, 738), (771, 770, 738, 739), (772, 771, 739, 740), (773, 772, 740, 741), (774, 773, 741, 742), (775, 774, 742, 743), (776, 775, 743, 744), (777, 776, 744, 745), (778, 777, 745, 746), (779, 778, 746, 747), (779, 747, 716, 748), (831, 895, 896, 832), (895, 831, 830, 894), (829, 893, 894, 830), (829, 828, 892, 893), (828, 827, 891, 892), (891, 827, 826, 890), (890, 826, 825, 889), (825, 824, 888, 889), (823, 887, 888, 824), (887, 823, 822, 886), (821, 885, 886, 822), (821, 820, 884, 885), (428, 77, 76, 429), (430, 429, 76, 398), (431, 430, 398, 399), (432, 431, 399, 400), (433, 432, 400, 401), (434, 433, 401, 402), (435, 434, 402, 403), (436, 435, 403, 404), (437, 436, 404, 405), (438, 437, 405, 406), (439, 438, 406, 407), (440, 439, 407, 408), (441, 440, 408, 409), (442, 441, 409, 410), (443, 442, 410, 411), (444, 443, 411, 412), (445, 444, 412, 413), (446, 445, 413, 414), (447, 446, 414, 415), (448, 447, 415, 416), (449, 448, 416, 417), (450, 449, 417, 418), (419, 451, 450, 418), (452, 451, 419, 420), (453, 452, 420, 421), (454, 453, 421, 422), (455, 454, 422, 423), (456, 455, 423, 424), (457, 456, 424, 425), (458, 457, 425, 426), (459, 458, 426, 427), (459, 427, 77, 428), (174, 110, 141, 140, 139, 138, 137, 136, 135, 134, 133, 132, 131, 130, 129, 128, 127, 126, 190, 189, 188, 187, 186, 185, 184, 183, 182, 181, 180, 179, 178, 177, 176, 175), (7, 126, 190, 8), (5, 3, 174, 110), (190, 8, 3, 174, 205, 204, 203, 202, 201, 200, 199, 198, 197, 196, 195, 194, 193, 192, 191), (75, 44, 45, 46, 47, 48, 5, 110, 111, 112, 113, 114, 115, 116, 117, 118, 119, 120, 121, 122, 123, 124, 125, 126, 7, 64, 65, 66, 67, 68, 69, 70, 71, 72, 73, 74), (6, 4, 820, 821, 822, 823, 824, 825, 826, 827, 828, 829, 830, 831, 832, 833, 834, 835, 836), (6, 9, 366), (4, 382, 1), (397, 366, 9, 1, 382, 383, 384, 385, 386, 387, 388, 389, 390, 391, 392, 393, 394, 395, 396), (262, 3, 8, 246, 245, 244, 243, 242, 241, 240, 239, 238, 269, 268, 267, 266, 265, 264, 263), (8, 9, 310, 246), (3, 1, 326, 262), (326, 262, 261, 260, 259, 258, 257, 256, 255, 254, 253, 252, 251, 250, 249, 248, 247, 246, 310, 309, 308, 307, 306, 305, 304, 303, 302, 333, 332, 331, 330, 329, 328, 327), (314, 313, 312, 311, 310, 9, 1, 326, 325, 324, 323, 322, 321, 320, 319, 318, 317, 316, 315), (207, 206, 588, 589), (207, 589, 590, 208), (209, 208, 590, 591), (209, 591, 592, 210), (211, 210, 592, 593), (211, 593, 594, 212), (213, 212, 594, 595), (213, 595, 596, 214), (215, 214, 596, 597), (215, 597, 598, 216), (216, 598, 599, 217), (217, 599, 600, 218), (219, 218, 600, 601), (219, 601, 602, 220), (221, 220, 602, 603), (221, 603, 604, 222), (223, 222, 604, 605), (223, 605, 606, 224), (225, 224, 606, 607), (225, 607, 608, 226), (227, 226, 608, 609), (228, 227, 609, 610), (229, 228, 610, 611), (229, 611, 612, 230), (231, 230, 612, 613), (231, 613, 614, 232), (233, 232, 614, 615), (233, 615, 616, 234), (235, 234, 616, 617), (235, 617, 618, 236), (237, 236, 618, 619), (237, 619, 588, 206), (833, 832, 896, 897), (898, 834, 833, 897), (899, 835, 834, 898), (835, 899, 900, 836), (837, 836, 900, 901), (837, 901, 902, 838), (839, 838, 902, 903), (839, 903, 904, 840), (841, 840, 904, 905), (906, 842, 841, 905), (907, 843, 842, 906), (812, 843, 907, 876), (813, 812, 876, 877), (813, 877, 878, 814), (879, 815, 814, 878), (816, 815, 879, 880), (817, 816, 880, 881), (882, 818, 817, 881), (819, 818, 882, 883), (820, 819, 883, 884), (844, 781, 780, 845), (782, 781, 844, 846), (783, 782, 846, 847), (783, 847, 848, 784), (785, 784, 848, 849), (786, 785, 849, 850), (787, 786, 850, 851), (787, 851, 852, 788), (789, 788, 852, 853), (789, 853, 854, 790), (791, 790, 854, 855), (856, 792, 791, 855), (857, 793, 792, 856), (858, 794, 793, 857), (795, 794, 858, 859), (795, 859, 860, 796), (861, 797, 796, 860), (797, 861, 862, 798), (799, 798, 862, 863), (799, 863, 864, 800), (801, 800, 864, 865), (802, 801, 865, 866), (803, 802, 866, 867), (868, 804, 803, 867), (805, 804, 868, 869), (805, 869, 870, 806), (807, 806, 870, 871), (807, 871, 872, 808), (873, 809, 808, 872), (809, 873, 874, 810), (811, 810, 874, 875), (780, 811, 875, 845), (370, 371, 372, 373, 374, 375, 376, 377, 378, 379, 380, 381, 382, 4, 6, 366, 367, 368, 369), (49, 50, 51, 52, 53, 54, 55, 56, 57, 58, 59, 60, 61, 62, 63, 64, 7, 836, 837, 838, 839, 840, 841, 842, 843, 812, 813, 814, 815, 816, 817, 818, 819, 820, 5, 48), (836, 7, 6), (820, 4, 5), (2, 3, 5, 909), (909, 5, 4, 908), (0, 908, 4, 1), (7, 911, 910, 6), (7, 8, 10, 911), (6, 910, 11, 9), (877, 876, 845, 844), (878, 877, 844, 846), (879, 878, 846, 847), (879, 847, 848, 880), (881, 880, 848, 849), (882, 881, 849, 850), (883, 882, 850, 851), (883, 851, 852, 884), (885, 884, 852, 853), (885, 853, 854, 886), (887, 886, 854, 855), (888, 887, 855, 856), (889, 888, 856, 857), (890, 889, 857, 858), (891, 890, 858, 859), (891, 859, 860, 892), (893, 892, 860, 861), (893, 861, 862, 894), (895, 894, 862, 863), (895, 863, 864, 896), (897, 896, 864, 865), (898, 897, 865, 866), (899, 898, 866, 867), (900, 899, 867, 868), (901, 900, 868, 869), (901, 869, 870, 902), (903, 902, 870, 871), (903, 871, 872, 904), (905, 904, 872, 873), (905, 873, 874, 906), (907, 906, 874, 875), (907, 875, 845, 876), (10, 2, 909, 911), (11, 910, 908, 0), (909, 908, 910, 911)])
_uv = me_cube.uv_layers.new(name='UVMap')
_uv.uv.foreach_set('vector', [0.375, 0.0, 0.625, 0.0, 0.625, 0.25, 0.375, 0.25, 0.0, 0.0, 0.0, 0.0, 0.0, 0.0, 0.0, 0.0, 0.375, 1.0, 0.375, 0.25, 0.0, 0.0, 0.0, 0.0, 0.0, 0.0, 0.0, 0.0, 0.0, 0.0, 0.0, 0.0, 0.0, 0.0, 0.0, 0.0, 0.0, 0.0, 0.0, 0.0, 0.0, 0.0, 0.0, 0.0, 0.0, 0.0, 0.0, 0.0, 0.0, 0.0, 0.0, 0.0, 0.0, 0.0, 0.0, 0.0, 0.0, 0.0, 0.0, 0.0, 0.0, 0.0, 0.0, 0.0, 0.0, 0.0, 0.0, 0.0, 0.0, 0.0, 0.0, 0.0, 0.0, 0.0, 0.0, 0.0, 0.0, 0.0, 0.0, 0.0, 0.0, 0.0, 0.0, 0.0, 0.0, 0.0, 0.0, 0.0, 0.0, 0.0, 0.0, 0.0, 0.0, 0.0, 0.0, 0.0, 0.0, 0.0, 0.0, 0.0, 0.0, 0.0, 0.0, 0.0, 0.0, 0.0, 0.0, 0.0, 0.0, 0.0, 0.0, 0.0, 0.0, 0.0, 0.0, 0.0, 0.0, 0.0, 0.0, 0.0, 0.0, 0.0, 0.0, 0.0, 0.0, 0.0, 0.0, 0.0, 0.0, 0.0, 0.0, 0.0, 0.0, 0.0, 0.0, 0.0, 0.0, 0.0, 0.0, 0.0, 0.0, 0.0, 0.0, 0.0, 0.0, 0.0, 0.0, 0.0, 0.0, 0.0, 0.0, 0.0, 0.0, 0.0, 0.0, 0.0, 0.0, 0.0, 0.0, 0.0, 0.0, 0.0, 0.0, 0.0, 0.0, 0.0, 0.0, 0.0, 0.0, 0.0, 0.0, 0.0, 0.0, 0.0, 0.0, 0.0, 0.0, 0.0, 0.0, 0.0, 0.0, 0.0, 0.0, 0.0, 0.0, 0.0, 0.0, 0.0, 0.0, 0.0, 0.0, 0.0, 0.0, 0.0, 0.0, 0.0, 0.0, 0.0, 0.0, 0.0, 0.0, 0.0, 0.0, 0.0, 0.0, 0.0, 0.0, 0.0, 0.0, 0.0, 0.0, 0.0, 0.0, 0.0, 0.0, 0.0, 0.0, 0.0, 0.0, 0.0, 0.0, 0.0, 0.0, 0.0, 0.0, 0.0, 0.0, 0.0, 0.0, 0.0, 0.0, 0.0, 0.0, 0.0, 0.0, 0.0, 0.0, 0.0, 0.0, 0.0, 0.0, 0.0, 0.0, 0.0, 0.0, 0.0, 0.0, 0.0, 0.0, 0.0, 0.0, 0.0, 0.0, 0.0, 0.0, 0.0, 0.0, 0.0, 0.0, 0.0, 0.0, 0.0, 0.0, 0.0, 0.0, 0.0, 0.0, 0.0, 0.0, 0.0, 0.0, 0.0, 0.0, 0.0, 0.0, 0.0, 0.0, 0.0, 0.0, 0.0, 0.0, 0.0, 0.0, 0.0, 0.0, 0.0, 0.0, 0.0, 0.0, 0.0, 0.0, 0.0, 0.0, 0.0, 0.0, 0.0, 0.0, 0.0, 0.0, 0.0, 0.0, 0.0, 0.0, 0.0, 0.0, 0.0, 0.0, 0.0, 0.0, 0.0, 0.0, 0.0, 0.0, 0.0, 0.0, 0.0, 0.0, 0.0, 0.0, 0.0, 0.0, 0.0, 0.0, 0.0, 0.0, 0.0, 0.0, 0.0, 0.0, 0.0, 0.0, 0.0, 0.0, 0.0, 0.0, 0.0, 0.0, 0.0, 0.0, 0.0, 0.0, 0.0, 0.0, 0.0, 0.0, 0.0, 0.0, 0.0, 0.0, 0.0, 0.0, 0.0, 0.0, 0.0, 0.0, 0.0, 0.0, 0.0, 0.0, 0.0, 0.0, 0.0, 0.0, 0.0, 0.0, 0.0, 0.0, 0.0, 0.0, 0.0, 0.0, 0.0, 0.0, 0.0, 0.0, 0.0, 0.0, 0.0, 0.0, 0.0, 0.0, 0.0, 0.0, 0.0, 0.0, 0.0, 0.0, 0.0, 0.0, 0.0, 0.0, 0.0, 0.0, 0.0, 0.0, 0.0, 0.0, 0.0, 0.0, 0.0, 0.0, 0.0, 0.0, 0.0, 0.0, 0.0, 0.0, 0.0, 0.0, 0.0, 0.0, 0.0, 0.0, 0.0, 0.0, 0.0, 0.0, 0.0, 0.0, 0.0, 0.0, 0.0, 0.0, 0.0, 0.0, 0.0, 0.0, 0.0, 0.0, 0.0, 0.0, 0.0, 0.0, 0.0, 0.0, 0.0, 0.0, 0.0, 0.0, 0.0, 0.0, 0.0, 0.0, 0.0, 0.0, 0.0, 0.0, 0.0, 0.0, 0.0, 0.0, 0.0, 0.0, 0.0, 0.0, 0.0, 0.0, 0.0, 0.0, 0.0, 0.0, 0.0, 0.0, 0.0, 0.0, 0.0, 0.0, 0.0, 0.0, 0.0, 0.0, 0.0, 0.0, 0.0, 0.0, 0.0, 0.0, 0.0, 0.0, 0.0, 0.0, 0.0, 0.0, 0.0, 0.0, 0.0, 0.0, 0.0, 0.0, 0.0, 0.0, 0.0, 0.0, 0.0, 0.0, 0.0, 0.0, 0.0, 0.0, 0.0, 0.0, 0.0, 0.0, 0.0, 0.0, 0.0, 0.0, 0.0, 0.0, 0.0, 0.0, 0.0, 0.0, 0.0, 0.0, 0.0, 0.0, 0.0, 0.0, 0.0, 0.0, 0.0, 0.0, 0.0, 0.0, 0.0, 0.0, 0.0, 0.0, 0.0, 0.0, 0.0, 0.0, 0.0, 0.0, 0.0, 0.0, 0.0, 0.0, 0.0, 0.0, 0.0, 0.0, 0.0, 0.0, 0.0, 0.0, 0.0, 0.0, 0.0, 0.0, 0.0, 0.0, 0.0, 0.0, 0.0, 0.0, 0.0, 0.0, 0.0, 0.0, 0.0, 0.0, 0.0, 0.0, 0.0, 0.0, 0.0, 0.0, 0.0, 0.0, 0.0, 0.0, 0.0, 0.0, 0.0, 0.0, 0.0, 0.0, 0.0, 0.0, 0.0, 0.0, 0.0, 0.0, 0.0, 0.0, 0.0, 0.0, 0.0, 0.0, 0.0, 0.0, 0.0, 0.0, 0.0, 0.0, 0.0, 0.0, 0.0, 0.0, 0.0, 0.0, 0.0, 0.0, 0.0, 0.0, 0.0, 0.0, 0.0, 0.0, 0.0, 0.0, 0.0, 0.0, 0.0, 0.0, 0.0, 0.0, 0.0, 0.0, 0.0, 0.0, 0.0, 0.0, 0.0, 0.0, 0.0, 0.0, 0.0, 0.0, 0.0, 0.0, 0.0, 0.0, 0.0, 0.0, 0.0, 0.0, 0.0, 0.0, 0.0, 0.0, 0.0, 0.0, 0.0, 0.0, 0.0, 0.0, 0.0, 0.0, 0.0, 0.0, 0.0, 0.0, 0.0, 0.0, 0.0, 0.0, 0.0, 0.0, 0.0, 0.0, 0.0, 0.0, 0.0, 0.0, 0.0, 0.0, 0.0, 0.0, 0.0, 0.0, 0.0, 0.0, 0.0, 0.0, 0.0, 0.0, 0.0, 0.0, 0.0, 0.0, 0.0, 0.0, 0.0, 0.0, 0.0, 0.0, 0.0, 0.0, 0.0, 0.0, 0.0, 0.0, 0.0, 0.0, 0.0, 0.0, 0.0, 0.0, 0.0, 0.0, 0.0, 0.0, 0.0, 0.0, 0.0, 0.0, 0.0, 0.0, 0.0, 0.0, 0.0, 0.0, 0.0, 0.0, 0.0, 0.0, 0.0, 0.0, 0.0, 0.0, 0.0, 0.0, 0.0, 0.0, 0.0, 0.0, 0.0, 0.0, 0.0, 0.0, 0.0, 0.0, 0.0, 0.0, 0.0, 0.0, 0.0, 0.0, 0.0, 0.0, 0.0, 0.0, 0.0, 0.0, 0.0, 0.0, 0.0, 0.0, 0.0, 0.0, 0.0, 0.0, 0.0, 0.0, 0.0, 0.0, 0.0, 0.0, 0.0, 0.0, 0.0, 0.0, 0.0, 0.0, 0.0, 0.0, 0.0, 0.0, 0.0, 0.0, 0.0, 0.0, 0.0, 0.0, 0.0, 0.0, 0.0, 0.0, 0.0, 0.0, 0.0, 0.0, 0.0, 0.0, 0.0, 0.0, 0.0, 0.0, 0.0, 0.0, 0.0, 0.0, 0.0, 0.0, 0.0, 0.0, 0.0, 0.0, 0.0, 0.0, 0.0, 0.0, 0.0, 0.0, 0.0, 0.0, 0.0, 0.0, 0.0, 0.0, 0.0, 0.0, 0.0, 0.0, 0.0, 0.0, 0.0, 0.0, 0.0, 0.0, 0.0, 0.0, 0.0, 0.0, 0.0, 0.0, 0.0, 0.0, 0.0, 0.0, 0.0, 0.0, 0.0, 0.0, 0.0, 0.0, 0.0, 0.0, 0.0, 0.0, 0.0, 0.0, 0.0, 0.0, 0.0, 0.0, 0.0, 0.0, 0.0, 0.0, 0.0, 0.0, 0.0, 0.0, 0.0, 0.0, 0.0, 0.0, 0.0, 0.0, 0.0, 0.0, 0.0, 0.0, 0.0, 0.0, 0.0, 0.0, 0.0, 0.0, 0.0, 0.0, 0.0, 0.0, 0.0, 0.0, 0.0, 0.0, 0.0, 0.0, 0.0, 0.0, 0.0, 0.0, 0.0, 0.0, 0.0, 0.0, 0.0, 0.0, 0.0, 0.0, 0.0, 0.0, 0.0, 0.0, 0.0, 0.0, 0.0, 0.0, 0.0, 0.0, 0.0, 0.0, 0.0, 0.0, 0.0, 0.0, 0.0, 0.0, 0.0, 0.0, 0.0, 0.0, 0.0, 0.0, 0.0, 0.0, 0.0, 0.0, 0.0, 0.0, 0.0, 0.0, 0.0, 0.0, 0.0, 0.0, 0.0, 0.0, 0.0, 0.0, 0.0, 0.0, 0.0, 0.0, 0.0, 0.0, 0.0, 0.0, 0.0, 0.0, 0.0, 0.0, 0.0, 0.0, 0.0, 0.0, 0.0, 0.0, 0.0, 0.0, 0.0, 0.0, 0.0, 0.0, 0.0, 0.0, 0.0, 0.0, 0.0, 0.0, 0.0, 0.0, 0.0, 0.0, 0.0, 0.0, 0.0, 0.0, 0.0, 0.0, 0.0, 0.0, 0.0, 0.0, 0.0, 0.0, 0.0, 0.0, 0.0, 0.0, 0.0, 0.0, 0.0, 0.0, 0.0, 0.0, 0.0, 0.0, 0.0, 0.0, 0.0, 0.0, 0.0, 0.0, 0.0, 0.0, 0.0, 0.0, 0.0, 0.0, 0.0, 0.0, 0.0, 0.0, 0.0, 0.0, 0.0, 0.0, 0.0, 0.0, 0.0, 0.0, 0.0, 0.0, 0.0, 0.0, 0.0, 0.0, 0.0, 0.0, 0.0, 0.0, 0.0, 0.0, 0.0, 0.0, 0.0, 0.0, 0.0, 0.0, 0.0, 0.0, 0.0, 0.0, 0.0, 0.0, 0.0, 0.0, 0.0, 0.0, 0.0, 0.0, 0.0, 0.0, 0.0, 0.0, 0.0, 0.0, 0.0, 0.0, 0.0, 0.0, 0.0, 0.0, 0.0, 0.0, 0.0, 0.0, 0.0, 0.0, 0.0, 0.0, 0.0, 0.0, 0.0, 0.0, 0.0, 0.0, 0.0, 0.0, 0.0, 0.0, 0.0, 0.0, 0.0, 0.0, 0.0, 0.0, 0.0, 0.0, 0.0, 0.0, 0.0, 0.0, 0.0, 0.0, 0.0, 0.0, 0.0, 0.0, 0.0, 0.0, 0.0, 0.0, 0.0, 0.0, 0.0, 0.0, 0.0, 0.0, 0.0, 0.0, 0.0, 0.0, 0.0, 0.0, 0.0, 0.0, 0.0, 0.0, 0.0, 0.0, 0.0, 0.0, 0.0, 0.0, 0.0, 0.0, 0.0, 0.0, 0.0, 0.0, 0.0, 0.0, 0.0, 0.0, 0.0, 0.0, 0.0, 0.0, 0.0, 0.0, 0.0, 0.0, 0.0, 0.0, 0.0, 0.0, 0.0, 0.0, 0.0, 0.0, 0.0, 0.0, 0.0, 0.0, 0.0, 0.0, 0.0, 0.0, 0.0, 0.0, 0.0, 0.0, 0.0, 0.0, 0.0, 0.0, 0.0, 0.0, 0.0, 0.0, 0.0, 0.0, 0.0, 0.0, 0.0, 0.0, 0.0, 0.0, 0.0, 0.0, 0.0, 0.0, 0.0, 0.0, 0.0, 0.0, 0.0, 0.0, 0.0, 0.0, 0.0, 0.0, 0.0, 0.0, 0.0, 0.0, 0.0, 0.0, 0.0, 0.0, 0.0, 0.0, 0.0, 0.0, 0.0, 0.0, 0.0, 0.0, 0.0, 0.0, 0.0, 0.0, 0.0, 0.0, 0.0, 0.0, 0.0, 0.0, 0.0, 0.0, 0.0, 0.0, 0.0, 0.0, 0.0, 0.0, 0.0, 0.0, 0.0, 0.0, 0.0, 0.0, 0.0, 0.0, 0.0, 0.0, 0.0, 0.0, 0.0, 0.0, 0.0, 0.0, 0.0, 0.0, 0.0, 0.0, 0.0, 0.0, 0.0, 0.0, 0.0, 0.0, 0.0, 0.0, 0.0, 0.0, 0.0, 0.0, 0.0, 0.0, 0.0, 0.0, 0.0, 0.0, 0.0, 0.0, 0.0, 0.0, 0.0, 0.0, 0.0, 0.0, 0.0, 0.0, 0.0, 0.0, 0.0, 0.0, 0.0, 0.0, 0.0, 0.0, 0.0, 0.0, 0.0, 0.0, 0.0, 0.0, 0.0, 0.0, 0.0, 0.0, 0.0, 0.0, 0.0, 0.0, 0.0, 0.0, 0.0, 0.0, 0.0, 0.0, 0.0, 0.0, 0.0, 0.0, 0.0, 0.0, 0.0, 0.0, 0.0, 0.0, 0.0, 0.0, 0.0, 0.0, 0.0, 0.0, 0.0, 0.0, 0.0, 0.0, 0.0, 0.0, 0.0, 0.0, 0.0, 0.0, 0.0, 0.0, 0.0, 0.0, 0.0, 0.0, 0.0, 0.0, 0.0, 0.0, 0.0, 0.0, 0.0, 0.0, 0.0, 0.0, 0.0, 0.0, 0.0, 0.0, 0.0, 0.0, 0.0, 0.0, 0.0, 0.0, 0.0, 0.0, 0.0, 0.0, 0.0, 0.0, 0.0, 0.0, 0.0, 0.0, 0.0, 0.0, 0.0, 0.0, 0.0, 0.0, 0.0, 0.0, 0.0, 0.0, 0.0, 0.0, 0.0, 0.0, 0.0, 0.0, 0.0, 0.0, 0.0, 0.0, 0.0, 0.0, 0.0, 0.0, 0.0, 0.0, 0.0, 0.0, 0.0, 0.0, 0.0, 0.0, 0.0, 0.0, 0.0, 0.0, 0.0, 0.0, 0.0, 0.0, 0.0, 0.0, 0.0, 0.0, 0.0, 0.0, 0.0, 0.0, 0.0, 0.0, 0.0, 0.0, 0.0, 0.0, 0.0, 0.0, 0.0, 0.0, 0.0, 0.0, 0.0, 0.0, 0.0, 0.0, 0.0, 0.0, 0.0, 0.0, 0.0, 0.0, 0.0, 0.0, 0.0, 0.0, 0.0, 0.0, 0.0, 0.0, 0.0, 0.0, 0.0, 0.0, 0.0, 0.0, 0.0, 0.0, 0.0, 0.0, 0.0, 0.0, 0.0, 0.0, 0.0, 0.0, 0.0, 0.0, 0.0, 0.0, 0.0, 0.0, 0.0, 0.0, 0.0, 0.0, 0.0, 0.0, 0.0, 0.0, 0.0, 0.0, 0.0, 0.0, 0.0, 0.0, 0.0, 0.0, 0.0, 0.0, 0.0, 0.0, 0.0, 0.0, 0.0, 0.0, 0.0, 0.0, 0.0, 0.0, 0.0, 0.0, 0.0, 0.0, 0.0, 0.0, 0.0, 0.0, 0.0, 0.0, 0.0, 0.0, 0.0, 0.0, 0.0, 0.0, 0.0, 0.0, 0.0, 0.0, 0.0, 0.0, 0.0, 0.0, 0.0, 0.0, 0.0, 0.0, 0.0, 0.0, 0.0, 0.0, 0.0, 0.0, 0.0, 0.0, 0.0, 0.0, 0.0, 0.0, 0.0, 0.0, 0.0, 0.0, 0.0, 0.0, 0.0, 0.0, 0.0, 0.0, 0.0, 0.0, 0.0, 0.0, 0.0, 0.0, 0.0, 0.0, 0.0, 0.0, 0.0, 0.0, 0.0, 0.0, 0.0, 0.0, 0.0, 0.0, 0.0, 0.0, 0.0, 0.0, 0.0, 0.0, 0.0, 0.0, 0.0, 0.0, 0.0, 0.0, 0.0, 0.0, 0.0, 0.0, 0.0, 0.0, 0.0, 0.0, 0.0, 0.0, 0.0, 0.0, 0.0, 0.0, 0.0, 0.0, 0.0, 0.0, 0.0, 0.0, 0.0, 0.0, 0.0, 0.0, 0.0, 0.0, 0.0, 0.0, 0.0, 0.0, 0.0, 0.0, 0.0, 0.0, 0.0, 0.0, 0.0, 0.0, 0.0, 0.0, 0.0, 0.0, 0.0, 0.0, 0.0, 0.0, 0.0, 0.0, 0.0, 0.0, 0.0, 0.0, 0.0, 0.0, 0.0, 0.0, 0.0, 0.0, 0.0, 0.0, 0.0, 0.0, 0.0, 0.0, 0.0, 0.0, 0.0, 0.0, 0.0, 0.0, 0.0, 0.0, 0.0, 0.0, 0.0, 0.0, 0.0, 0.0, 0.0, 0.0, 0.0, 0.0, 0.0, 0.0, 0.0, 0.0, 0.0, 0.0, 0.0, 0.0, 0.0, 0.0, 0.0, 0.0, 0.0, 0.0, 0.0, 0.0, 0.0, 0.0, 0.0, 0.0, 0.0, 0.0, 0.0, 0.0, 0.0, 0.0, 0.0, 0.0, 0.0, 0.0, 0.0, 0.0, 0.0, 0.0, 0.0, 0.0, 0.0, 0.0, 0.0, 0.0, 0.0, 0.0, 0.0, 0.0, 0.0, 0.0, 0.0, 0.0, 0.0, 0.0, 0.0, 0.0, 0.0, 0.0, 0.0, 0.0, 0.0, 0.0, 0.0, 0.0, 0.0, 0.0, 0.0, 0.0, 0.0, 0.0, 0.0, 0.0, 0.0, 0.0, 0.0, 0.0, 0.0, 0.0, 0.0, 0.0, 0.0, 0.0, 0.0, 0.0, 0.0, 0.0, 0.0, 0.0, 0.0, 0.0, 0.0, 0.0, 0.0, 0.0, 0.0, 0.0, 0.0, 0.0, 0.0, 0.0, 0.0, 0.0, 0.0, 0.0, 0.0, 0.0, 0.0, 0.0, 0.0, 0.0, 0.0, 0.0, 0.0, 0.0, 0.0, 0.0, 0.0, 0.0, 0.0, 0.0, 0.0, 0.0, 0.0, 0.0, 0.0, 0.0, 0.0, 0.0, 0.0, 0.0, 0.0, 0.0, 0.0, 0.0, 0.0, 0.0, 0.0, 0.0, 0.0, 0.0, 0.0, 0.0, 0.0, 0.0, 0.0, 0.0, 0.0, 0.0, 0.0, 0.0, 0.0, 0.0, 0.0, 0.0, 0.0, 0.0, 0.0, 0.0, 0.0, 0.0, 0.0, 0.0, 0.0, 0.0, 0.0, 0.0, 0.0, 0.0, 0.0, 0.0, 0.0, 0.0, 0.0, 0.0, 0.0, 0.0, 0.0, 0.0, 0.0, 0.0, 0.0, 0.0, 0.0, 0.0, 0.0, 0.0, 0.0, 0.0, 0.0, 0.0, 0.0, 0.0, 0.0, 0.0, 0.0, 0.0, 0.0, 0.0, 0.0, 0.0, 0.0, 0.0, 0.0, 0.0, 0.0, 0.0, 0.0, 0.0, 0.0, 0.0, 0.0, 0.0, 0.0, 0.0, 0.0, 0.0, 0.0, 0.0, 0.0, 0.0, 0.0, 0.0, 0.0, 0.0, 0.0, 0.0, 0.0, 0.0, 0.0, 0.0, 0.0, 0.0, 0.0, 0.0, 0.0, 0.0, 0.0, 0.0, 0.0, 0.0, 0.0, 0.0, 0.0, 0.0, 0.0, 0.0, 0.0, 0.0, 0.0, 0.0, 0.0, 0.0, 0.0, 0.0, 0.0, 0.0, 0.0, 0.0, 0.0, 0.0, 0.0, 0.0, 0.0, 0.0, 0.0, 0.0, 0.0, 0.0, 0.0, 0.0, 0.0, 0.0, 0.0, 0.0, 0.0, 0.0, 0.0, 0.0, 0.0, 0.0, 0.0, 0.0, 0.0, 0.0, 0.0, 0.0, 0.0, 0.0, 0.0, 0.0, 0.0, 0.0, 0.0, 0.0, 0.0, 0.0, 0.0, 0.0, 0.0, 0.0, 0.0, 0.0, 0.0, 0.0, 0.0, 0.0, 0.0, 0.0, 0.0, 0.0, 0.0, 0.0, 0.0, 0.0, 0.0, 0.0, 0.0, 0.0, 0.0, 0.0, 0.0, 0.0, 0.0, 0.0, 0.0, 0.0, 0.0, 0.0, 0.0, 0.0, 0.0, 0.0, 0.0, 0.0, 0.0, 0.0, 0.0, 0.0, 0.0, 0.0, 0.0, 0.0, 0.0, 0.0, 0.0, 0.0, 0.0, 0.0, 0.0, 0.0, 0.0, 0.0, 0.0, 0.0, 0.0, 0.0, 0.0, 0.0, 0.0, 0.0, 0.0, 0.0, 0.0, 0.0, 0.0, 0.0, 0.0, 0.0, 0.0, 0.0, 0.0, 0.0, 0.0, 0.0, 0.0, 0.0, 0.0, 0.0, 0.0, 0.0, 0.0, 0.0, 0.0, 0.0, 0.0, 0.0, 0.0, 0.0, 0.0, 0.0, 0.0, 0.0, 0.0, 0.0, 0.0, 0.0, 0.0, 0.0, 0.0, 0.0, 0.0, 0.0, 0.0, 0.0, 0.0, 0.0, 0.0, 0.0, 0.0, 0.0, 0.0, 0.0, 0.0, 0.0, 0.0, 0.0, 0.0, 0.0, 0.0, 0.0, 0.0, 0.0, 0.0, 0.0, 0.0, 0.0, 0.0, 0.0, 0.0, 0.0, 0.0, 0.0, 0.0, 0.0, 0.0, 0.0, 0.0, 0.0, 0.0, 0.0, 0.0, 0.0, 0.0, 0.0, 0.0, 0.0, 0.0, 0.0, 0.0, 0.0, 0.0, 0.0, 0.0, 0.0, 0.0, 0.0, 0.0, 0.0, 0.0, 0.0, 0.0, 0.0, 0.0, 0.0, 0.0, 0.0, 0.0, 0.0, 0.0, 0.0, 0.0, 0.0, 0.0, 0.0, 0.0, 0.0, 0.0, 0.0, 0.0, 0.0, 0.0, 0.0, 0.0, 0.0, 0.0, 0.0, 0.0, 0.0, 0.0, 0.0, 0.0, 0.0, 0.0, 0.0, 0.0, 0.0, 0.0, 0.0, 0.0, 0.0, 0.0, 0.0, 0.0, 0.0, 0.0, 0.0, 0.0, 0.0, 0.0, 0.0, 0.0, 0.0, 0.0, 0.0, 0.0, 0.0, 0.0, 0.0, 0.0, 0.0, 0.0, 0.0, 0.0, 0.0, 0.0, 0.0, 0.0, 0.0, 0.0, 0.0, 0.0, 0.0, 0.0, 0.0, 0.0, 0.0, 0.0, 0.0, 0.0, 0.0, 0.0, 0.0, 0.0, 0.0, 0.0, 0.0, 0.0, 0.0, 0.0, 0.0, 0.0, 0.0, 0.0, 0.0, 0.0, 0.0, 0.0, 0.0, 0.0, 0.0, 0.0, 0.0, 0.0, 0.0, 0.0, 0.0, 0.0, 0.0, 0.0, 0.0, 0.0, 0.0, 0.0, 0.0, 0.0, 0.0, 0.0, 0.0, 0.0, 0.0, 0.0, 0.0, 0.0, 0.0, 0.0, 0.0, 0.0, 0.0, 0.0, 0.0, 0.0, 0.0, 0.0, 0.0, 0.0, 0.0, 0.0, 0.0, 0.0, 0.0, 0.0, 0.0, 0.0, 0.0, 0.0, 0.0, 0.0, 0.0, 0.0, 0.0, 0.0, 0.0, 0.0, 0.0, 0.0, 0.0, 0.0, 0.0, 0.0, 0.0, 0.0, 0.0, 0.0, 0.0, 0.0, 0.0, 0.0, 0.0, 0.0, 0.0, 0.0, 0.0, 0.0, 0.0, 0.0, 0.0, 0.0, 0.0, 0.0, 0.0, 0.0, 0.0, 0.0, 0.0, 0.0, 0.0, 0.0, 0.0, 0.0, 0.0, 0.0, 0.0, 0.0, 0.0, 0.0, 0.0, 0.0, 0.0, 0.0, 0.0, 0.0, 0.0, 0.0, 0.0, 0.0, 0.0, 0.0, 0.0, 0.0, 0.0, 0.0, 0.0, 0.0, 0.0, 0.0, 0.0, 0.0, 0.0, 0.0, 0.0, 0.0, 0.0, 0.0, 0.0, 0.0, 0.0, 0.0, 0.0, 0.0, 0.0, 0.0, 0.0, 0.0, 0.0, 0.0, 0.0, 0.0, 0.0, 0.0, 0.0, 0.0, 0.0, 0.0, 0.0, 0.0, 0.0, 0.0, 0.0, 0.0, 0.0, 0.0, 0.0, 0.0, 0.0, 0.0, 0.0, 0.0, 0.0, 0.0, 0.0, 0.0, 0.0, 0.0, 0.0, 0.0, 0.0, 0.0, 0.0, 0.0, 0.0, 0.0, 0.0, 0.0, 0.0, 0.0, 0.0, 0.0, 0.0, 0.0, 0.0, 0.0, 0.0, 0.0, 0.0, 0.0, 0.0, 0.0, 0.0, 0.0, 0.0, 0.0, 0.0, 0.0, 0.0, 0.0, 0.0, 0.0, 0.0, 0.0, 0.0, 0.0, 0.0, 0.0, 0.0, 0.0, 0.0, 0.0, 0.0, 0.0, 0.0, 0.0, 0.0, 0.0, 0.0, 0.0, 0.0, 0.0, 0.0, 0.0, 0.0, 0.0, 0.0, 0.0, 0.0, 0.0, 0.0, 0.0, 0.0, 0.0, 0.0, 0.0, 0.0, 0.0, 0.0, 0.0, 0.0, 0.0, 0.0, 0.0, 0.0, 0.0, 0.0, 0.0, 0.0, 0.0, 0.0, 0.0, 0.0, 0.0, 0.0, 0.0, 0.0, 0.0, 0.0, 0.0, 0.0, 0.0, 0.0, 0.0, 0.0, 0.0, 0.0, 0.0, 0.0, 0.0, 0.0, 0.0, 0.0, 0.0, 0.0, 0.0, 0.0, 0.0, 0.0, 0.0, 0.0, 0.0, 0.0, 0.0, 0.0, 0.0, 0.0, 0.0, 0.0, 0.0, 0.0, 0.0, 0.0, 0.0, 0.0, 0.0, 0.0, 0.0, 0.0, 0.0, 0.0, 0.0, 0.0, 0.0, 0.0, 0.0, 0.0, 0.0, 0.0, 0.0, 0.0, 0.0, 0.0, 0.0, 0.0, 0.0, 0.0, 0.0, 0.0, 0.0, 0.0, 0.0, 0.0, 0.0, 0.0, 0.0, 0.0, 0.0, 0.0, 0.0, 0.0, 0.0, 0.0, 0.0, 0.0, 0.0, 0.0, 0.0, 0.0, 0.0, 0.0, 0.0, 0.0, 0.0, 0.0, 0.0, 0.0, 0.0, 0.0, 0.0, 0.0, 0.0, 0.0, 0.0, 0.0, 0.0, 0.0, 0.0, 0.0, 0.0, 0.0, 0.0, 0.0, 0.0, 0.0, 0.0, 0.0, 0.0, 0.0, 0.0, 0.0, 0.0, 0.0, 0.0, 0.0, 0.0, 0.0, 0.0, 0.0, 0.0, 0.0, 0.0, 0.0, 0.0, 0.0, 0.0, 0.0, 0.0, 0.0, 0.0, 0.0, 0.0, 0.0, 0.0, 0.0, 0.0, 0.0, 0.0, 0.0, 0.0, 0.0, 0.0, 0.0, 0.0, 0.0, 0.0, 0.0, 0.0, 0.0, 0.0, 0.0, 0.0, 0.0, 0.0, 0.0, 0.0, 0.0, 0.0, 0.0, 0.0, 0.0, 0.0, 0.0, 0.0, 0.0, 0.0, 0.0, 0.0, 0.0, 0.0, 0.0, 0.0, 0.0, 0.0, 0.0, 0.0, 0.0, 0.0, 0.0, 0.0, 0.0, 0.0, 0.0, 0.0, 0.0, 0.0, 0.0, 0.0, 0.0, 0.0, 0.0, 0.0, 0.0, 0.0, 0.0, 0.0, 0.0, 0.0, 0.0, 0.0, 0.0, 0.0, 0.0, 0.0, 0.0, 0.0, 0.0, 0.0, 0.0, 0.0, 0.0, 0.0, 0.0, 0.0, 0.0, 0.0, 0.0, 0.0, 0.0, 0.0, 0.0, 0.0, 0.0, 0.0, 0.0, 0.0, 0.0, 0.0, 0.0, 0.0, 0.0, 0.0, 0.0, 0.0, 0.0, 0.0, 0.0, 0.0, 0.0, 0.0, 0.0, 0.0, 0.0, 0.0, 0.0, 0.0, 0.0, 0.0, 0.0, 0.0, 0.0, 0.0, 0.0, 0.0, 0.0, 0.0, 0.0, 0.0, 0.0, 0.0, 0.0, 0.0, 0.0, 0.0, 0.0, 0.0, 0.0, 0.0, 0.0, 0.0, 0.0, 0.0, 0.0, 0.0, 0.0, 0.0, 0.0, 0.0, 0.0, 0.0, 0.0, 0.0, 0.0, 0.0, 0.0, 0.0, 0.0, 0.0, 0.0, 0.0, 0.0, 0.0, 0.0, 0.0, 0.0, 0.0, 0.0, 0.0, 0.0, 0.0, 0.0, 0.0, 0.0, 0.0, 0.0, 0.0, 0.0, 0.0, 0.0, 0.0, 0.0, 0.0, 0.0, 0.0, 0.0, 0.0, 0.0, 0.0, 0.0, 0.0, 0.0, 0.0, 0.0, 0.0, 0.0, 0.0, 0.0, 0.0, 0.0, 0.0, 0.0, 0.0, 0.0, 0.0, 0.0, 0.0, 0.0, 0.0, 0.0, 0.0, 0.0, 0.0, 0.0, 0.0, 0.0, 0.0, 0.0, 0.0, 0.0, 0.0, 0.0, 0.0, 0.0, 0.0, 0.0, 0.0, 0.0, 0.0, 0.0, 0.0, 0.0, 0.0, 0.0, 0.0, 0.0, 0.0, 0.0, 0.0, 0.0, 0.0, 0.0, 0.0, 0.0, 0.0, 0.0, 0.0, 0.0, 0.0, 0.0, 0.0, 0.0, 0.0, 0.0, 0.0, 0.0, 0.0, 0.0, 0.0, 0.0, 0.0, 0.0, 0.0, 0.0, 0.0, 0.0, 0.0, 0.0, 0.0, 0.0, 0.0, 0.0, 0.0, 0.0, 0.0, 0.0, 0.0, 0.0, 0.0, 0.0, 0.0, 0.0, 0.0, 0.0, 0.0, 0.0, 0.0, 0.0, 0.0, 0.0, 0.0, 0.0, 0.0, 0.0, 0.0, 0.0, 0.0, 0.0, 0.0, 0.0, 0.0, 0.0, 0.0, 0.0, 0.0, 0.0, 0.0, 0.0, 0.0, 0.0, 0.0, 0.0, 0.0, 0.0, 0.0, 0.0, 0.0, 0.0, 0.0, 0.0, 0.0, 0.0, 0.0, 0.0, 0.0, 0.0, 0.0, 0.0, 0.0, 0.0, 0.0, 0.0, 0.0, 0.0, 0.0, 0.0, 0.0, 0.0, 0.0, 0.0, 0.0, 0.0, 0.0, 0.0, 0.0, 0.0, 0.0, 0.0, 0.0, 0.0, 0.0, 0.0, 0.0, 0.0, 0.0, 0.0, 0.0, 0.0, 0.0, 0.0, 0.0, 0.0, 0.0, 0.0, 0.0, 0.0, 0.0, 0.0, 0.0, 0.0, 0.0, 0.0, 0.0, 0.0, 0.0, 0.0, 0.0, 0.0, 0.0, 0.0, 0.0, 0.0, 0.0, 0.0, 0.0, 0.0, 0.0, 0.0, 0.0, 0.0, 0.0, 0.0, 0.0, 0.0, 0.0, 0.0, 0.0, 0.0, 0.0, 0.0, 0.0, 0.0, 0.0, 0.0, 0.0, 0.0, 0.0, 0.0, 0.0, 0.0, 0.0, 0.0, 0.0, 0.0, 0.0, 0.0, 0.0, 0.0, 0.0, 0.0, 0.0, 0.0, 0.0, 0.0, 0.0, 0.0, 0.0, 0.0, 0.0, 0.0, 0.0, 0.0, 0.0, 0.0, 0.0, 0.0, 0.0, 0.0, 0.0, 0.0, 0.0, 0.0, 0.0, 0.0, 0.0, 0.0, 0.0, 0.0, 0.0, 0.0, 0.0, 0.0, 0.0, 0.0, 0.0, 0.0, 0.0, 0.0, 0.0, 0.0, 0.0, 0.0, 0.0, 0.0, 0.0, 0.0, 0.0, 0.0, 0.0, 0.0, 0.0, 0.0, 0.0, 0.0, 0.0, 0.0, 0.0, 0.0, 0.0, 0.0, 0.0, 0.0, 0.0, 0.0, 0.0, 0.0, 0.0, 0.0, 0.0, 0.0, 0.0, 0.0, 0.0, 0.0, 0.0, 0.0, 0.0, 0.0, 0.0, 0.0, 0.0, 0.0, 0.0, 0.0, 0.0, 0.0, 0.0, 0.0, 0.0, 0.0, 0.0, 0.0, 0.0, 0.0, 0.0, 0.0, 0.0, 0.0, 0.0, 0.0, 0.0, 0.0, 0.0, 0.0, 0.0, 0.0, 0.0, 0.0, 0.0, 0.0, 0.0, 0.0, 0.0, 0.0, 0.0, 0.0, 0.0, 0.0, 0.0, 0.0, 0.0, 0.0, 0.0, 0.0, 0.0, 0.0, 0.0, 0.0, 0.0, 0.0, 0.0, 0.0, 0.0, 0.0, 0.0, 0.0, 0.0, 0.0, 0.0, 0.0, 0.0, 0.0, 0.0, 0.0, 0.0, 0.0, 0.0, 0.0, 0.0, 0.0, 0.0, 0.0, 0.0, 0.0, 0.0, 0.0, 0.0, 0.0, 0.0, 0.0, 0.0, 0.0, 0.0, 0.0, 0.0, 0.0, 0.0, 0.0, 0.0, 0.0, 0.0, 0.0, 0.0, 0.0, 0.0, 0.0, 0.0, 0.0, 0.0, 0.0, 0.0, 0.0, 0.0, 0.0, 0.0, 0.0, 0.0, 0.0, 0.0, 0.0, 0.0, 0.0, 0.0, 0.0, 0.0, 0.0, 0.0, 0.0, 0.0, 0.0, 0.0, 0.0, 0.0, 0.0, 0.0, 0.0, 0.0, 0.0, 0.0, 0.0, 0.0, 0.0, 0.0, 0.0, 0.0, 0.0, 0.0, 0.0, 0.0, 0.0, 0.0, 0.0, 0.0, 0.0, 0.0, 0.0, 0.0, 0.0, 0.0, 0.0, 0.0, 0.0, 0.0, 0.0, 0.0, 0.0, 0.0, 0.0, 0.0, 0.0, 0.0, 0.0, 0.0, 0.0, 0.0, 0.0, 0.0, 0.0, 0.0, 0.0, 0.0, 0.0, 0.0, 0.0, 0.0, 0.0, 0.0, 0.0, 0.0, 0.0, 0.0, 0.0, 0.0, 0.0, 0.0, 0.0, 0.0, 0.0, 0.0, 0.0, 0.0, 0.0, 0.0, 0.0, 0.0, 0.0, 0.0, 0.0, 0.0, 0.0, 0.0, 0.0, 0.0, 0.0, 0.0, 0.0, 0.0, 0.0, 0.0, 0.0, 0.0, 0.0, 0.0, 0.0, 0.0, 0.0, 0.0, 0.0, 0.0, 0.0, 0.0, 0.0, 0.0, 0.0, 0.0, 0.0, 0.0, 0.0, 0.0, 0.0, 0.0, 0.0, 0.0, 0.0, 0.0, 0.0, 0.0, 0.0, 0.0, 0.0, 0.0, 0.0, 0.0, 0.0, 0.0, 0.0, 0.0, 0.0, 0.0, 0.0, 0.0, 0.0, 0.0, 0.0, 0.0, 0.0, 0.0, 0.0, 0.0, 0.0, 0.0, 0.0, 0.0, 0.0, 0.0, 0.0, 0.0, 0.0, 0.0, 0.0, 0.0, 0.0, 0.0, 0.0, 0.0, 0.0, 0.0, 0.0, 0.0, 0.0, 0.0, 0.0, 0.0, 0.0, 0.0, 0.0, 0.0, 0.0, 0.0, 0.0, 0.0, 0.0, 0.0, 0.0, 0.0, 0.0, 0.0, 0.0, 0.0, 0.0, 0.0, 0.0, 0.0, 0.0, 0.0, 0.0, 0.0, 0.0, 0.0, 0.0, 0.0, 0.0, 0.0, 0.0, 0.0, 0.0, 0.0, 0.0, 0.0, 0.0, 0.0, 0.0, 0.0, 0.0, 0.0, 0.0, 0.0, 0.0, 0.0, 0.0, 0.0, 0.0, 0.0, 0.0, 0.0, 0.0, 0.0, 0.0, 0.0, 0.0, 0.0, 0.0, 0.0, 0.0, 0.0, 0.0, 0.0, 0.0, 0.0, 0.0, 0.0, 0.0, 0.0, 0.0, 0.0, 0.0, 0.0, 0.0, 0.0, 0.0, 0.0, 0.0, 0.0, 0.0, 0.0, 0.0, 0.0, 0.0, 0.0, 0.0, 0.0, 0.0, 0.0, 0.0, 0.0, 0.0, 0.0, 0.0, 0.0, 0.0, 0.0, 0.0, 0.0, 0.0, 0.0, 0.0, 0.0, 0.0, 0.0, 0.0, 0.0, 0.0, 0.0, 0.0, 0.0, 0.0, 0.0, 0.0, 0.0, 0.0, 0.0, 0.0, 0.0, 0.0, 0.0, 0.0, 0.0, 0.0, 0.0, 0.0, 0.0, 0.0, 0.0, 0.0, 0.0, 0.0, 0.0, 0.0, 0.0, 0.0, 0.0, 0.0, 0.0, 0.0, 0.0, 0.0, 0.0, 0.0, 0.0, 0.0, 0.0, 0.0, 0.0, 0.0, 0.0, 0.0, 0.0, 0.0, 0.0, 0.0, 0.0, 0.0, 0.0, 0.0, 0.0, 0.0, 0.0, 0.0, 0.0, 0.0, 0.0, 0.0, 0.0, 0.0, 0.0, 0.0, 0.0, 0.0, 0.0, 0.0, 0.0, 0.0, 0.0, 0.0, 0.0, 0.0, 0.0, 0.0, 0.0, 0.0, 0.0, 0.0, 0.0, 0.0, 0.0, 0.0, 0.0, 0.0, 0.0, 0.0, 0.0, 0.0, 0.0, 0.0, 0.0, 0.0, 0.0, 0.0, 0.0, 0.0, 0.0, 0.0, 0.0, 0.0, 0.0, 0.0, 0.0, 0.0, 0.0, 0.0, 0.0, 0.0, 0.0, 0.0, 0.0, 0.0, 0.0, 0.0, 0.0, 0.0, 0.0, 0.0, 0.0, 0.0, 0.0, 0.0, 0.0, 0.0, 0.0, 0.0, 0.0, 0.0, 0.0, 0.0, 0.0, 0.0, 0.0, 0.0, 0.0, 0.0, 0.0, 0.0, 0.0, 0.0, 0.0, 0.0, 0.0, 0.0, 0.0, 0.0, 0.0, 0.0, 0.0, 0.0, 0.0, 0.0, 0.0, 0.0, 0.0, 0.0, 0.0, 0.0, 0.0, 0.0, 0.0, 0.0, 0.0, 0.0, 0.0, 0.0, 0.0, 0.0, 0.0, 0.0, 0.0, 0.0, 0.0, 0.0, 0.0, 0.0, 0.0, 0.0, 0.0, 0.0, 0.0, 0.0, 0.0, 0.0, 0.0, 0.0, 0.0, 0.0, 0.0, 0.0, 0.0, 0.0, 0.0, 0.0, 0.0, 0.0, 0.0, 0.0, 0.0, 0.0, 0.0, 0.0, 0.0, 0.0, 0.0, 0.0, 0.0, 0.0, 0.0, 0.0, 0.0, 0.0, 0.0, 0.0, 0.0, 0.0, 0.0, 0.0, 0.0, 0.0, 0.0, 0.0, 0.0, 0.0, 0.0, 0.0, 0.0, 0.0, 0.0, 0.0, 0.0, 0.0, 0.0, 0.0, 0.0, 0.0, 0.0, 0.0, 0.0, 0.0, 0.0, 0.0, 0.0, 0.0, 0.0, 0.0, 0.0, 0.0, 0.0, 0.0, 0.0, 0.0, 0.0, 0.0, 0.0, 0.0, 0.0, 0.0, 0.0, 0.0, 0.0, 0.0, 0.0, 0.0, 0.0, 0.0, 0.0, 0.0, 0.0, 0.0, 0.0, 0.0, 0.0, 0.0, 0.0, 0.0, 0.0, 0.0, 0.0, 0.0, 0.0, 0.0, 0.0, 0.0, 0.0, 0.0, 0.0, 0.0, 0.0, 0.0, 0.0, 0.0, 0.0, 0.0, 0.0, 0.0, 0.0, 0.0, 0.0, 0.0, 0.0, 0.0, 0.0, 0.0, 0.0, 0.0, 0.0, 0.0, 0.0, 0.0, 0.0, 0.0, 0.0, 0.0, 0.0, 0.0, 0.0, 0.0, 0.0, 0.0, 0.0, 0.0, 0.0, 0.0, 0.0, 0.0, 0.0, 0.0, 0.0, 0.0, 0.0, 0.0, 0.0, 0.0, 0.0, 0.0, 0.0, 0.0, 0.0, 0.0, 0.0, 0.0, 0.0, 0.0, 0.0, 0.0, 0.0, 0.0, 0.0, 0.0, 0.0, 0.0, 0.0, 0.0, 0.0, 0.0, 0.0, 0.0, 0.0, 0.0, 0.0, 0.0, 0.0, 0.0, 0.0, 0.0, 0.0, 0.0, 0.0, 0.0, 0.0, 0.0, 0.0, 0.0, 0.0, 0.0, 0.0, 0.0, 0.0, 0.0, 0.0, 0.0, 0.0, 0.0, 0.0, 0.0, 0.0, 0.0, 0.0, 0.0, 0.0, 0.0, 0.0, 0.0, 0.0, 0.0, 0.0, 0.0, 0.0, 0.0, 0.0, 0.0, 0.0, 0.0, 0.0, 0.0, 0.0, 0.0, 0.0, 0.0, 0.0, 0.0, 0.0, 0.0, 0.0, 0.0, 0.0, 0.0, 0.0, 0.0, 0.0, 0.0, 0.0, 0.0, 0.0, 0.0, 0.0, 0.0, 0.0, 0.0, 0.0, 0.0, 0.0, 0.0, 0.0, 0.0, 0.0, 0.0, 0.0, 0.0, 0.0, 0.0, 0.0, 0.0, 0.0, 0.0, 0.0, 0.0, 0.0, 0.0, 0.0, 0.0, 0.0, 0.0, 0.0, 0.0, 0.0, 0.0, 0.0, 0.0, 0.0, 0.0, 0.0, 0.0, 0.0, 0.0, 0.0, 0.0, 0.0, 0.0, 0.0, 0.0, 0.0, 0.0, 0.0, 0.0, 0.0, 0.0, 0.0, 0.0, 0.0, 0.0, 0.0, 0.0, 0.0, 0.0, 0.0, 0.0, 0.0, 0.0, 0.0, 0.0, 0.0, 0.0, 0.0, 0.0, 0.0, 0.0, 0.0, 0.0, 0.0, 0.0, 0.0, 0.0, 0.0, 0.0, 0.0, 0.0, 0.0, 0.0, 0.0, 0.0, 0.0, 0.0, 0.0, 0.0, 0.0, 0.0, 0.0, 0.0, 0.0, 0.0, 0.0, 0.0, 0.0, 0.0, 0.0, 0.0, 0.0, 0.0, 0.0, 0.0, 0.0, 0.0, 0.0, 0.0, 0.0, 0.0, 0.0, 0.0, 0.0, 0.0, 0.0, 0.0, 0.0, 0.0, 0.0, 0.0, 0.0, 0.0, 0.0, 0.0, 0.0, 0.0, 0.0, 0.0, 0.0, 0.0, 0.0, 0.0, 0.0, 0.0, 0.0, 0.0, 0.0, 0.0, 0.0, 0.0, 0.0, 0.0, 0.0, 0.0, 0.0, 0.0, 0.0, 0.0, 0.0, 0.0, 0.0, 0.0, 0.0, 0.0, 0.0, 0.0, 0.0, 0.0, 0.0, 0.0, 0.0, 0.0, 0.0, 0.0, 0.0, 0.0, 0.0, 0.0, 0.0, 0.0, 0.0, 0.0, 0.0, 0.0, 0.0, 0.0, 0.0, 0.0, 0.0, 0.0, 0.0, 0.0, 0.0, 0.0, 0.0, 0.0, 0.0, 0.0, 0.0, 0.0, 0.0, 0.0, 0.0, 0.0, 0.0, 0.0, 0.0, 0.0, 0.0, 0.0, 0.0, 0.0, 0.0, 0.0, 0.0, 0.0, 0.0, 0.0, 0.0, 0.0, 0.0, 0.0, 0.0, 0.0, 0.0, 0.0, 0.0, 0.0, 0.0, 0.0, 0.0, 0.0, 0.0, 0.0, 0.0, 0.0, 0.0, 0.0, 0.0, 0.0, 0.0, 0.0, 0.0, 0.0, 0.0, 0.0, 0.0, 0.0, 0.0, 0.0, 0.0, 0.0, 0.0, 0.0, 0.0, 0.0, 0.0, 0.0, 0.0, 0.0, 0.0, 0.0, 0.0, 0.0, 0.0, 0.0, 0.0, 0.0, 0.0, 0.0, 0.0, 0.0, 0.0, 0.0, 0.0, 0.0, 0.0, 0.0, 0.0, 0.0, 0.0, 0.0, 0.0, 0.0, 0.0, 0.0, 0.0, 0.0, 0.0, 0.0, 0.0, 0.0, 0.0, 0.0, 0.0, 0.0, 0.0, 0.0, 0.0, 0.0, 0.0, 0.0, 0.0, 0.0, 0.0, 0.0, 0.0, 0.0, 0.0, 0.0, 0.0, 0.0, 0.0, 0.0, 0.0, 0.0, 0.0, 0.0, 0.0, 0.0, 0.0, 0.0, 0.0, 0.0, 0.0, 0.0, 0.0, 0.0, 0.0, 0.0, 0.0, 0.0, 0.0, 0.0, 0.0, 0.0, 0.0, 0.0, 0.0, 0.0, 0.0, 0.0, 0.0, 0.0, 0.0, 0.0, 0.0, 0.0, 0.0, 0.0, 0.0, 0.0, 0.0, 0.0, 0.0, 0.0, 0.0, 0.0, 0.0, 0.0, 0.0, 0.0, 0.0, 0.0, 0.0, 0.0, 0.0, 0.0, 0.0, 0.0, 0.0, 0.0, 0.0, 0.0, 0.0, 0.0, 0.0, 0.0, 0.0, 0.0, 0.0, 0.0, 0.0, 0.0, 0.0, 0.0, 0.0, 0.0, 0.0, 0.0, 0.0, 0.0, 0.0, 0.0, 0.0, 0.0, 0.0, 0.0, 0.0, 0.0, 0.0, 0.0, 0.0, 0.0, 0.0, 0.0, 0.0, 0.0, 0.0, 0.0, 0.0, 0.0, 0.0, 0.0, 0.0, 0.0, 0.0, 0.0, 0.0, 0.0, 0.0, 0.0, 0.0, 0.0, 0.0, 0.0, 0.0, 0.0, 0.0, 0.0, 0.0, 0.0, 0.0, 0.0, 0.0, 0.0, 0.0, 0.0, 0.0, 0.0, 0.0, 0.0, 0.0, 0.0, 0.0, 0.0, 0.0, 0.0, 0.0, 0.0, 0.0, 0.0, 0.0, 0.0, 0.0, 0.0, 0.0, 0.0, 0.0, 0.0, 0.0, 0.0, 0.0, 0.0, 0.0, 0.0, 0.0, 0.0, 0.0, 0.0, 0.0, 0.0, 0.0, 0.0, 0.0, 0.0, 0.0, 0.0, 0.0, 0.0, 0.0, 0.0, 0.0, 0.0, 0.0, 0.0, 0.0, 0.0, 0.0, 0.0, 0.0, 0.0, 0.0, 0.0, 0.0, 0.0, 0.0, 0.0, 0.0, 0.0, 0.0, 0.0, 0.0, 0.0, 0.0, 0.0, 0.0, 0.0, 0.0, 0.0, 0.0, 0.0, 0.0, 0.0, 0.0, 0.0, 0.0, 0.0, 0.0, 0.0, 0.0, 0.0, 0.0, 0.0, 0.0, 0.0, 0.0, 0.0, 0.0, 0.0, 0.0, 0.0, 0.0, 0.0, 0.0, 0.0, 0.0, 0.0, 0.0, 0.0, 0.0, 0.0, 0.0, 0.0, 0.0, 0.0, 0.0, 0.0, 0.0, 0.0, 0.0, 0.0, 0.0, 0.0, 0.0, 0.0, 0.0, 0.0, 0.0, 0.0, 0.0, 0.0, 0.0, 0.0, 0.0, 0.0, 0.0, 0.0, 0.0, 0.0, 0.0, 0.0, 0.0, 0.0, 0.0, 0.0, 0.0, 0.0, 0.0, 0.0, 0.0, 0.0, 0.0, 0.0, 0.0, 0.0, 0.0, 0.0, 0.0, 0.0, 0.0, 0.0, 0.0, 0.0, 0.0, 0.0, 0.0, 0.0, 0.0, 0.0, 0.0, 0.0, 0.0, 0.0, 0.0, 0.0, 0.0, 0.0, 0.0, 0.0, 0.0, 0.0, 0.0, 0.0, 0.0, 0.0, 0.0, 0.0, 0.0, 0.0, 0.0, 0.0, 0.0, 0.0, 0.0, 0.0, 0.0, 0.0, 0.0, 0.0, 0.0, 0.0, 0.0, 0.0, 0.0, 0.0, 0.0, 0.0, 0.0, 0.0, 0.0, 0.0, 0.0, 0.0, 0.0, 0.0, 0.0, 0.0, 0.0, 0.0, 0.0, 0.0, 0.0, 0.0, 0.0, 0.0, 0.0, 0.0, 0.0, 0.0, 0.0, 0.0, 0.0, 0.0, 0.0, 0.0, 0.0, 0.0, 0.0, 0.0, 0.0, 0.0, 0.0, 0.0, 0.0, 0.0, 0.0, 0.0, 0.0, 0.0, 0.0, 0.0, 0.0, 0.0, 0.0, 0.0, 0.0, 0.0, 0.0, 0.0, 0.0, 0.0, 0.0, 0.0, 0.0, 0.0, 0.0, 0.0, 0.0, 0.0, 0.0, 0.0, 0.0, 0.0, 0.0, 0.0, 0.0, 0.0, 0.0, 0.0, 0.0, 0.0, 0.0, 0.0, 0.0, 0.0, 0.0, 0.0, 0.0, 0.0, 0.0, 0.0, 0.0, 0.0, 0.0, 0.0, 0.0, 0.0, 0.0, 0.0, 0.0, 0.0, 0.0, 0.0, 0.0, 0.0, 0.0, 0.0, 0.0, 0.0, 0.0, 0.0, 0.0, 0.0, 0.0, 0.0, 0.0, 0.0, 0.0, 0.0, 0.0, 0.0, 0.0, 0.0, 0.0, 0.0, 0.0, 0.0, 0.0, 0.0, 0.0, 0.0, 0.0, 0.0, 0.0, 0.0, 0.0, 0.0, 0.0, 0.0, 0.0, 0.0, 0.0, 0.0, 0.0, 0.0, 0.0, 0.0, 0.0, 0.0, 0.0, 0.0, 0.0, 0.0, 0.0, 0.0, 0.0, 0.0, 0.0, 0.0, 0.0, 0.0, 0.0, 0.0, 0.0, 0.0, 0.0, 0.0, 0.0, 0.0, 0.0, 0.0, 0.0, 0.0, 0.0, 0.0, 0.0, 0.0, 0.0, 0.0, 0.0, 0.0, 0.0, 0.0, 0.0, 0.0, 0.0, 0.0, 0.0, 0.0, 0.0, 0.0, 0.0, 0.0, 0.0, 0.0, 0.0, 0.0, 0.0, 0.0, 0.0, 0.0, 0.0, 0.0, 0.0, 0.0, 0.0, 0.0, 0.0, 0.0, 0.0, 0.0, 0.0, 0.0, 0.0, 0.0, 0.0, 0.0, 0.0, 0.0, 0.0, 0.0, 0.0, 0.0, 0.0, 0.0, 0.0, 0.0, 0.0, 0.0, 0.0, 0.0, 0.0, 0.0, 0.0, 0.0, 0.0, 0.0, 0.0, 0.0, 0.0, 0.0, 0.0, 0.0, 0.0, 0.0, 0.0, 0.0, 0.0, 0.0, 0.0, 0.0, 0.0, 0.0, 0.0, 0.0, 0.0, 0.0, 0.0, 0.0, 0.0, 0.0, 0.0, 0.0, 0.0, 0.0, 0.0, 0.0, 0.0, 0.0, 0.0, 0.625, 0.5, 0.625, 0.25, 0.0, 0.0, 0.0, 0.0, 0.0, 0.0, 0.0, 0.0, 0.0, 0.0, 0.0, 0.0, 0.0, 0.0, 0.0, 0.0, 0.0, 0.0, 0.0, 0.0, 0.0, 0.0, 0.0, 0.0, 0.0, 0.0, 0.0, 0.0, 0.0, 0.0, 0.0, 0.0, 0.0, 0.0, 0.0, 0.0, 0.0, 0.0, 0.0, 0.0, 0.0, 0.0, 0.0, 0.0, 0.0, 0.0, 0.0, 0.0, 0.0, 0.0, 0.0, 0.0, 0.0, 0.0, 0.625, 0.5, 0.0, 0.0, 0.0, 0.0, 0.0, 0.0, 0.0, 0.0, 0.0, 0.0, 0.0, 0.0, 0.0, 0.0, 0.0, 0.0, 0.0, 0.0, 0.0, 0.0, 0.0, 0.0, 0.0, 0.0, 0.0, 0.0, 0.0, 0.0, 0.0, 0.0, 0.0, 0.0, 0.0, 0.0, 0.0, 0.0, 0.0, 0.0, 0.0, 0.0, 0.0, 0.0, 0.0, 0.0, 0.0, 0.0, 0.0, 0.0, 0.0, 0.0, 0.0, 0.0, 0.0, 0.0, 0.0, 0.0, 0.0, 0.0, 0.0, 0.0, 0.625, 0.75, 0.0, 0.0, 0.0, 0.0, 0.0, 0.0, 0.0, 0.0, 0.0, 0.0, 0.0, 0.0, 0.0, 0.0, 0.0, 0.0, 0.0, 0.0, 0.0, 0.0, 0.0, 0.0, 0.0, 0.0, 0.0, 0.0, 0.0, 0.0, 0.0, 0.0, 0.0, 0.0, 0.0, 0.0, 0.0, 0.0, 0.0, 0.0, 0.0, 0.0, 0.625, 0.75, 0.0, 0.0, 0.625, 1.0, 0.0, 0.0, 0.0, 0.0, 0.0, 0.0, 0.625, 1.0, 0.0, 0.0, 0.0, 0.0, 0.0, 0.0, 0.0, 0.0, 0.0, 0.0, 0.0, 0.0, 0.0, 0.0, 0.0, 0.0, 0.0, 0.0, 0.0, 0.0, 0.0, 0.0, 0.0, 0.0, 0.0, 0.0, 0.0, 0.0, 0.0, 0.0, 0.0, 0.0, 0.0, 0.0, 0.0, 0.0, 0.0, 0.0, 0.0, 0.0, 0.0, 0.0, 0.0, 0.0, 0.0, 0.0, 0.0, 0.0, 0.0, 0.0, 0.0, 0.0, 0.0, 0.0, 0.0, 0.0, 0.0, 0.0, 0.0, 0.0, 0.0, 0.0, 0.0, 0.0, 0.0, 0.0, 0.0, 0.0, 0.0, 0.0, 0.0, 0.0, 0.0, 0.0, 0.0, 0.0, 0.0, 0.0, 0.625, 0.0, 0.0, 0.0, 0.0, 0.0, 0.0, 0.0, 0.0, 0.0, 0.0, 0.0, 0.0, 0.0, 0.0, 0.0, 0.0, 0.0, 0.0, 0.0, 0.0, 0.0, 0.0, 0.0, 0.0, 0.0, 0.0, 0.0, 0.0, 0.0, 0.0, 0.0, 0.0, 0.0, 0.0, 0.0, 0.0, 0.0, 0.0, 0.0, 0.0, 0.0, 0.0, 0.0, 0.0, 0.0, 0.0, 0.0, 0.0, 0.0, 0.0, 0.0, 0.0, 0.0, 0.0, 0.0, 0.0, 0.0, 0.0, 0.0, 0.0, 0.0, 0.0, 0.0, 0.0, 0.0, 0.0, 0.0, 0.0, 0.0, 0.0, 0.0, 0.0, 0.0, 0.0, 0.0, 0.0, 0.0, 0.0, 0.0, 0.0, 0.0, 0.0, 0.0, 0.0, 0.0, 0.625, 1.0, 0.0, 0.0, 0.0, 0.0, 0.0, 0.0, 0.0, 0.0, 0.0, 0.0, 0.0, 0.0, 0.0, 0.0, 0.0, 0.0, 0.0, 0.0, 0.0, 0.0, 0.0, 0.0, 0.0, 0.0, 0.0, 0.0, 0.0, 0.0, 0.0, 0.0, 0.0, 0.0, 0.0, 0.0, 0.0, 0.0, 0.0, 0.0, 0.0, 0.0, 0.0, 0.0, 0.0, 0.0, 0.0, 0.0, 0.0, 0.0, 0.0, 0.0, 0.0, 0.0, 0.0, 0.0, 0.0, 0.0, 0.0, 0.0, 0.0, 0.0, 0.0, 0.0, 0.0, 0.0, 0.0, 0.0, 0.0, 0.0, 0.0, 0.0, 0.0, 0.0, 0.0, 0.0, 0.0, 0.0, 0.0, 0.0, 0.0, 0.0, 0.0, 0.0, 0.0, 0.0, 0.0, 0.0, 0.0, 0.0, 0.0, 0.0, 0.0, 0.0, 0.0, 0.0, 0.0, 0.0, 0.0, 0.0, 0.0, 0.0, 0.0, 0.0, 0.0, 0.0, 0.0, 0.0, 0.0, 0.0, 0.0, 0.0, 0.0, 0.0, 0.0, 0.0, 0.0, 0.0, 0.0, 0.0, 0.0, 0.0, 0.0, 0.0, 0.0, 0.0, 0.0, 0.0, 0.0, 0.0, 0.0, 0.0, 0.0, 0.0, 0.0, 0.0, 0.0, 0.0, 0.0, 0.0, 0.0, 0.0, 0.0, 0.0, 0.0, 0.0, 0.0, 0.0, 0.0, 0.0, 0.0, 0.0, 0.0, 0.0, 0.0, 0.0, 0.0, 0.0, 0.0, 0.0, 0.0, 0.0, 0.0, 0.0, 0.0, 0.0, 0.0, 0.0, 0.0, 0.0, 0.0, 0.0, 0.0, 0.0, 0.0, 0.0, 0.0, 0.0, 0.0, 0.0, 0.0, 0.0, 0.0, 0.0, 0.0, 0.0, 0.0, 0.0, 0.0, 0.0, 0.0, 0.0, 0.0, 0.0, 0.0, 0.0, 0.0, 0.0, 0.0, 0.0, 0.0, 0.0, 0.0, 0.0, 0.0, 0.0, 0.0, 0.0, 0.0, 0.0, 0.0, 0.0, 0.0, 0.0, 0.0, 0.0, 0.0, 0.0, 0.0, 0.0, 0.0, 0.0, 0.0, 0.0, 0.0, 0.0, 0.0, 0.0, 0.0, 0.0, 0.0, 0.0, 0.0, 0.0, 0.0, 0.0, 0.0, 0.0, 0.0, 0.0, 0.0, 0.0, 0.0, 0.0, 0.0, 0.0, 0.0, 0.0, 0.0, 0.0, 0.0, 0.0, 0.0, 0.0, 0.0, 0.0, 0.0, 0.0, 0.0, 0.0, 0.0, 0.0, 0.0, 0.0, 0.0, 0.0, 0.0, 0.0, 0.0, 0.0, 0.0, 0.0, 0.0, 0.0, 0.0, 0.0, 0.0, 0.0, 0.0, 0.0, 0.0, 0.0, 0.0, 0.0, 0.0, 0.0, 0.0, 0.0, 0.0, 0.0, 0.0, 0.0, 0.0, 0.0, 0.0, 0.0, 0.0, 0.0, 0.0, 0.0, 0.0, 0.0, 0.0, 0.0, 0.0, 0.0, 0.0, 0.0, 0.0, 0.0, 0.0, 0.0, 0.0, 0.0, 0.0, 0.0, 0.0, 0.0, 0.0, 0.0, 0.0, 0.0, 0.0, 0.0, 0.0, 0.0, 0.0, 0.0, 0.0, 0.0, 0.0, 0.0, 0.0, 0.0, 0.0, 0.0, 0.0, 0.0, 0.0, 0.0, 0.0, 0.0, 0.0, 0.0, 0.0, 0.0, 0.0, 0.0, 0.0, 0.0, 0.0, 0.0, 0.0, 0.0, 0.0, 0.0, 0.0, 0.0, 0.0, 0.0, 0.0, 0.0, 0.0, 0.0, 0.0, 0.0, 0.0, 0.0, 0.0, 0.0, 0.0, 0.0, 0.0, 0.0, 0.0, 0.0, 0.0, 0.0, 0.0, 0.0, 0.0, 0.0, 0.0, 0.0, 0.0, 0.0, 0.0, 0.0, 0.0, 0.0, 0.0, 0.0, 0.0, 0.0, 0.0, 0.0, 0.0, 0.0, 0.0, 0.0, 0.0, 0.0, 0.0, 0.0, 0.0, 0.0, 0.0, 0.0, 0.0, 0.0, 0.0, 0.0, 0.0, 0.0, 0.0, 0.0, 0.0, 0.0, 0.0, 0.0, 0.0, 0.0, 0.0, 0.0, 0.0, 0.0, 0.0, 0.0, 0.0, 0.0, 0.0, 0.0, 0.0, 0.0, 0.0, 0.0, 0.0, 0.0, 0.0, 0.0, 0.0, 0.0, 0.0, 0.0, 0.0, 0.0, 0.0, 0.0, 0.0, 0.0, 0.0, 0.0, 0.0, 0.0, 0.0, 0.0, 0.0, 0.0, 0.0, 0.0, 0.0, 0.0, 0.0, 0.0, 0.0, 0.0, 0.0, 0.0, 0.0, 0.0, 0.0, 0.0, 0.0, 0.0, 0.0, 0.0, 0.0, 0.0, 0.0, 0.0, 0.0, 0.0, 0.0, 0.0, 0.0, 0.0, 0.0, 0.0, 0.0, 0.0, 0.0, 0.0, 0.0, 0.0, 0.0, 0.0, 0.0, 0.0, 0.0, 0.0, 0.0, 0.0, 0.0, 0.0, 0.0, 0.0, 0.0, 0.0, 0.0, 0.0, 0.0, 0.0, 0.0, 0.0, 0.0, 0.0, 0.0, 0.0, 0.0, 0.0, 0.0, 0.0, 0.0, 0.0, 0.0, 0.0, 0.0, 0.0, 0.0, 0.0, 0.0, 0.0, 0.0, 0.0, 0.0, 0.0, 0.0, 0.0, 0.0, 0.0, 0.0, 0.0, 0.0, 0.0, 0.0, 0.0, 0.0, 0.0, 0.0, 0.0, 0.0, 0.0, 0.0, 0.0, 0.0, 0.0, 0.0, 0.0, 0.0, 0.0, 0.0, 0.0, 0.0, 0.0, 0.0, 0.0, 0.0, 0.0, 0.0, 0.0, 0.0, 0.0, 0.0, 0.0, 0.0, 0.0, 0.0, 0.0, 0.0, 0.0, 0.0, 0.0, 0.0, 0.0, 0.0, 0.0, 0.0, 0.0, 0.0, 0.0, 0.0, 0.0, 0.0, 0.0, 0.0, 0.0, 0.0, 0.0, 0.0, 0.0, 0.0, 0.0, 0.0, 0.0, 0.0, 0.0, 0.0, 0.0, 0.0, 0.0, 0.0, 0.0, 0.0, 0.0, 0.0, 0.0, 0.0, 0.0, 0.0, 0.0, 0.0, 0.0, 0.0, 0.0, 0.0, 0.0, 0.0, 0.0, 0.0, 0.0, 0.0, 0.0, 0.0, 0.0, 0.0, 0.0, 0.0, 0.0, 0.0, 0.0, 0.0, 0.0, 0.0, 0.0, 0.0, 0.0, 0.0, 0.0, 0.0, 0.0, 0.0, 0.0, 0.0, 0.0, 0.0, 0.0, 0.0, 0.0, 0.0, 0.0, 0.0, 0.0, 0.0, 0.0, 0.0, 0.0, 0.0, 0.0, 0.0, 0.0, 0.0, 0.0, 0.0, 0.0, 0.0, 0.0, 0.0, 0.0, 0.0, 0.0, 0.0, 0.0, 0.0, 0.0, 0.0, 0.0, 0.0, 0.0, 0.0, 0.0, 0.0, 0.0, 0.0, 0.0, 0.0, 0.0, 0.0, 0.0, 0.0, 0.0, 0.0, 0.0, 0.0, 0.0, 0.0, 0.0, 0.0, 0.0, 0.0, 0.0, 0.0, 0.0, 0.0, 0.0, 0.0, 0.0, 0.0, 0.0, 0.0, 0.0, 0.0, 0.0, 0.0, 0.0, 0.625, 0.75, 0.0, 0.0, 0.0, 0.0, 0.0, 0.0, 0.0, 0.0, 0.0, 0.0, 0.0, 0.0, 0.0, 0.0, 0.0, 0.0, 0.0, 0.0, 0.0, 0.0, 0.0, 0.0, 0.0, 0.0, 0.0, 0.0, 0.0, 0.0, 0.0, 0.0, 0.0, 0.0, 0.0, 0.0, 0.0, 0.0, 0.0, 0.0, 0.0, 0.0, 0.0, 0.0, 0.0, 0.0, 0.0, 0.0, 0.0, 0.0, 0.0, 0.0, 0.0, 0.0, 0.0, 0.0, 0.0, 0.0, 0.0, 0.0, 0.0, 0.0, 0.0, 0.0, 0.0, 0.0, 0.0, 0.0, 0.0, 0.0, 0.0, 0.0, 0.0, 0.0, 0.0, 0.0, 0.0, 0.0, 0.0, 0.0, 0.625, 0.5, 0.0, 0.0, 0.0, 0.0, 0.0, 0.0, 0.0, 0.0, 0.0, 0.0, 0.625, 0.75, 0.625, 0.5, 0.375, 0.25, 0.625, 0.25, 0.625, 0.5, 0.0, 0.0, 0.0, 0.0, 0.625, 0.5, 0.625, 0.75, 0.0, 0.0, 0.375, 0.0, 0.0, 0.0, 0.625, 0.75, 0.625, 1.0, 0.0, 0.0, 0.0, 0.0, 0.0, 0.0, 0.0, 0.0, 0.0, 0.0, 0.0, 0.0, 0.0, 0.0, 0.0, 0.0, 0.0, 0.0, 0.0, 0.0, 0.0, 0.0, 0.0, 0.0, 0.0, 0.0, 0.0, 0.0, 0.0, 0.0, 0.0, 0.0, 0.0, 0.0, 0.0, 0.0, 0.0, 0.0, 0.0, 0.0, 0.0, 0.0, 0.0, 0.0, 0.0, 0.0, 0.0, 0.0, 0.0, 0.0, 0.0, 0.0, 0.0, 0.0, 0.0, 0.0, 0.0, 0.0, 0.0, 0.0, 0.0, 0.0, 0.0, 0.0, 0.0, 0.0, 0.0, 0.0, 0.0, 0.0, 0.0, 0.0, 0.0, 0.0, 0.0, 0.0, 0.0, 0.0, 0.0, 0.0, 0.0, 0.0, 0.0, 0.0, 0.0, 0.0, 0.0, 0.0, 0.0, 0.0, 0.0, 0.0, 0.0, 0.0, 0.0, 0.0, 0.0, 0.0, 0.0, 0.0, 0.0, 0.0, 0.0, 0.0, 0.0, 0.0, 0.0, 0.0, 0.0, 0.0, 0.0, 0.0, 0.0, 0.0, 0.0, 0.0, 0.0, 0.0, 0.0, 0.0, 0.0, 0.0, 0.0, 0.0, 0.0, 0.0, 0.0, 0.0, 0.0, 0.0, 0.0, 0.0, 0.0, 0.0, 0.0, 0.0, 0.0, 0.0, 0.0, 0.0, 0.0, 0.0, 0.0, 0.0, 0.0, 0.0, 0.0, 0.0, 0.0, 0.0, 0.0, 0.0, 0.0, 0.0, 0.0, 0.0, 0.0, 0.0, 0.0, 0.0, 0.0, 0.0, 0.0, 0.0, 0.0, 0.0, 0.0, 0.0, 0.0, 0.0, 0.0, 0.0, 0.0, 0.0, 0.0, 0.0, 0.0, 0.0, 0.0, 0.0, 0.0, 0.0, 0.0, 0.0, 0.0, 0.0, 0.0, 0.0, 0.0, 0.0, 0.0, 0.0, 0.0, 0.0, 0.0, 0.0, 0.0, 0.0, 0.0, 0.0, 0.0, 0.0, 0.0, 0.0, 0.0, 0.0, 0.0, 0.0, 0.0, 0.0, 0.0, 0.0, 0.0, 0.0, 0.0, 0.0, 0.0, 0.0, 0.0, 0.0, 0.0, 0.0, 0.0, 0.0, 0.0, 0.0, 0.0, 0.0, 0.0, 0.0, 0.0, 0.0, 0.0, 0.0, 0.0, 0.0, 0.0, 0.0, 0.0, 0.0, 0.0, 0.0, 0.0, 0.0, 0.0, 0.0, 0.0, 0.0, 0.0, 0.0, 0.0, 0.0, 0.0, 0.0, 0.0, 0.0, 0.0, 0.0, 0.0, 0.0, 0.0, 0.0, 0.0, 0.0, 0.0, 0.0, 0.0, 0.0, 0.0, 0.0, 0.0, 0.0, 0.0, 0.0, 0.0, 0.0, 0.0, 0.0, 0.0, 0.0, 0.0, 0.0, 0.375, 0.25, 0.0, 0.0, 0.0, 0.0, 0.0, 0.0, 0.0, 0.0, 0.0, 0.0, 0.375, 0.0, 0.0, 0.0, 0.0, 0.0, 0.0, 0.0, 0.0, 0.0])
me_cube.update()

# ---- objects
ob_truss = bpy.data.objects.new('truss', me_cube)

# ---- transforms, parenting, visibility, modifiers, constraints
ob_truss.location = (-118.2, 10.34, 44.51)

# ---- collection membership
scene.collection.objects.link(ob_truss)

# ---- scene / render settings (as saved in the file)
scene.frame_start = 1; scene.frame_end = 250; scene.frame_set(1)
scene.render.engine = 'BLENDER_EEVEE_NEXT'
scene.cycles.use_denoising = False
scene.cycles.samples = 128
scene.cycles.sampling_pattern = 'TABULATED_SOBOL'
scene.cycles.use_adaptive_sampling = False
scene.cycles.use_light_tree = False
scene.view_settings.view_transform = 'Filmic'
scene.unit_settings.scale_length = 0.001
bpy.context.view_layer.update()

# ---- added for rendering (the .blend has no active camera and no usable light): camera, sun
cam_auto = bpy.data.cameras.new('AutoCamera')
cam_auto.lens = 50.0
cam_auto.sensor_width = 36.0
cam_auto.clip_end = 5624.92
ob_auto_camera = bpy.data.objects.new('AutoCamera', cam_auto)
scene.collection.objects.link(ob_auto_camera)
ob_auto_camera.location = (198.096, -374.269, 256.906)
ob_auto_camera.rotation_euler = (1.09748, -7.21219e-08, 0.694738)
scene.camera = ob_auto_camera
light_auto_sun = bpy.data.lights.new('AutoSun', 'SUN')
light_auto_sun.energy = 3.0
light_auto_sun.angle = 0.0523599
ob_auto_sun = bpy.data.objects.new('AutoSun', light_auto_sun)
scene.collection.objects.link(ob_auto_sun)
ob_auto_sun.rotation_euler = (0.872665, 0.174533, 0.523599)
bpy.context.view_layer.update()
